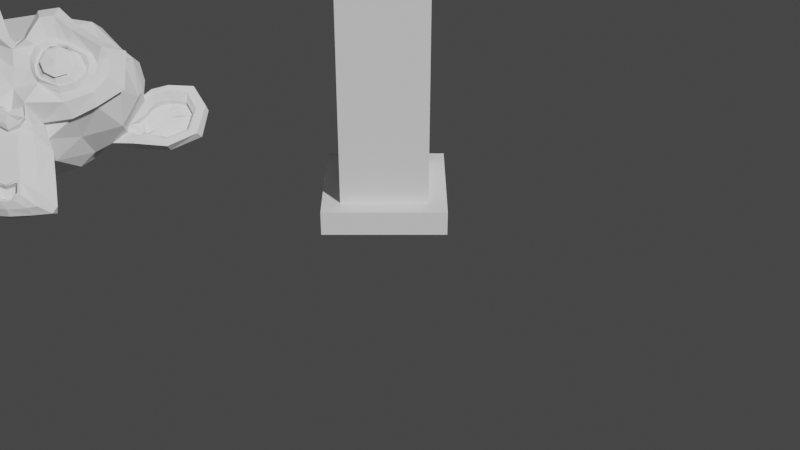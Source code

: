 # Source: AssetsExample_BlenderSize.blend  (saved by Blender 2.91.10; exported with 4.5.12 LTS)
import bpy
from mathutils import Matrix  # noqa: F401  (used for matrix-valued properties, if any)

bpy.ops.wm.read_factory_settings(use_empty=True)
scene = bpy.context.scene
scene.name = 'Scene'

# ---- collections
col_collection = bpy.data.collections.new('Collection'); scene.collection.children.link(col_collection)

# ---- world
world_world = bpy.data.worlds.new('World'); scene.world = world_world
world_world.use_nodes = True; world_world.node_tree.nodes.clear()
_N = world_world.node_tree.nodes; _L = world_world.node_tree.links
n0 = _N.new('ShaderNodeOutputWorld'); n0.name = 'World Output'; n0.location = (300, 300)
n1 = _N.new('ShaderNodeBackground'); n1.name = 'Background'; n1.location = (10, 300)
n1.inputs[0].default_value = (0.05088, 0.05088, 0.05088, 1.0)
_L.new(n1.outputs[0], n0.inputs[0])
n0.is_active_output = True
world_world.color = (0.05088, 0.05088, 0.05088)
world_world.use_sun_shadow = False
world_world.sun_shadow_jitter_overblur = 0.0

# ---- cameras
cam_mycamera = bpy.data.cameras.new('MyCamera')
cam_mycamera.dof.use_dof = True

# ---- meshes
me_cube_001 = bpy.data.meshes.new('Cube.001')
me_cube_001.from_pydata([(-0.385, -0.385, 0.2192), (-0.385, -0.385, 4.166), (-0.385, 0.385, 0.2192), (-0.385, 0.385, 4.166), (0.385, -0.385, 0.2192), (0.385, -0.385, 4.166), (0.385, 0.385, 0.2192), (0.385, 0.385, 4.166), (0.0, 0.385, 0.2192), (0.0, 0.385, 4.166), (0.0, -0.385, 0.2192), (0.0, -0.385, 4.166), (-0.385, 0.0, 0.2192), (-0.385, 0.0, 4.166), (0.385, 0.0, 0.2192), (0.385, 0.0, 4.166), (0.0, 0.0, 4.166), (-0.5476, 0.0, -0.004612), (-0.385, -0.385, 0.3748), (-0.385, -0.385, 0.6117), (-0.385, -0.385, 0.8487), (-0.385, -0.385, 1.086), (-0.385, -0.385, 1.323), (-0.385, -0.385, 1.56), (-0.385, -0.385, 1.797), (-0.385, -0.385, 2.033), (-0.385, -0.385, 2.27), (-0.385, -0.385, 2.507), (-0.385, -0.385, 2.744), (-0.385, -0.385, 2.981), (-0.385, -0.385, 3.218), (-0.385, -0.385, 3.455), (-0.385, -0.385, 3.692), (-0.385, -0.385, 3.929), (-0.385, 0.385, 3.929), (-0.385, 0.385, 3.692), (-0.385, 0.385, 3.455), (-0.385, 0.385, 3.218), (-0.385, 0.385, 2.981), (-0.385, 0.385, 2.744), (-0.385, 0.385, 2.507), (-0.385, 0.385, 2.27), (-0.385, 0.385, 2.033), (-0.385, 0.385, 1.797), (-0.385, 0.385, 1.56), (-0.385, 0.385, 1.323), (-0.385, 0.385, 1.086), (-0.385, 0.385, 0.8487), (-0.385, 0.385, 0.6117), (-0.385, 0.385, 0.3748), (0.385, 0.385, 3.929), (0.385, 0.385, 3.692), (0.385, 0.385, 3.455), (0.385, 0.385, 3.218), (0.385, 0.385, 2.981), (0.385, 0.385, 2.744), (0.385, 0.385, 2.507), (0.385, 0.385, 2.27), (0.385, 0.385, 2.033), (0.385, 0.385, 1.797), (0.385, 0.385, 1.56), (0.385, 0.385, 1.323), (0.385, 0.385, 1.086), (0.385, 0.385, 0.8487), (0.385, 0.385, 0.6117), (0.385, 0.385, 0.3748), (0.385, -0.385, 3.929), (0.385, -0.385, 3.692), (0.385, -0.385, 3.455), (0.385, -0.385, 3.218), (0.385, -0.385, 2.981), (0.385, -0.385, 2.744), (0.385, -0.385, 2.507), (0.385, -0.385, 2.27), (0.385, -0.385, 2.033), (0.385, -0.385, 1.797), (0.385, -0.385, 1.56), (0.385, -0.385, 1.323), (0.385, -0.385, 1.086), (0.385, -0.385, 0.8487), (0.385, -0.385, 0.6117), (0.385, -0.385, 0.3748), (0.0, -0.385, 3.929), (0.0, -0.385, 3.692), (0.0, -0.385, 3.455), (0.0, -0.385, 3.218), (0.0, -0.385, 2.981), (0.0, -0.385, 2.744), (0.0, -0.385, 2.507), (0.0, -0.385, 2.27), (0.0, -0.385, 2.033), (0.0, -0.385, 1.797), (0.0, -0.385, 1.56), (0.0, -0.385, 1.323), (0.0, -0.385, 1.086), (0.0, -0.385, 0.8487), (0.0, -0.385, 0.6117), (0.0, -0.385, 0.3748), (0.0, 0.385, 3.929), (0.0, 0.385, 3.692), (0.0, 0.385, 3.455), (0.0, 0.385, 3.218), (0.0, 0.385, 2.981), (0.0, 0.385, 2.744), (0.0, 0.385, 2.507), (0.0, 0.385, 2.27), (0.0, 0.385, 2.033), (0.0, 0.385, 1.797), (0.0, 0.385, 1.56), (0.0, 0.385, 1.323), (0.0, 0.385, 1.086), (0.0, 0.385, 0.8487), (0.0, 0.385, 0.6117), (0.0, 0.385, 0.3748), (0.385, 0.0, 3.929), (0.385, 0.0, 3.692), (0.385, 0.0, 3.455), (0.385, 0.0, 3.218), (0.385, 0.0, 2.981), (0.385, 0.0, 2.744), (0.385, 0.0, 2.507), (0.385, 0.0, 2.27), (0.385, 0.0, 2.033), (0.385, 0.0, 1.797), (0.385, 0.0, 1.56), (0.385, 0.0, 1.323), (0.385, 0.0, 1.086), (0.385, 0.0, 0.8487), (0.385, 0.0, 0.6117), (0.385, 0.0, 0.3748), (-0.385, 0.0, 3.929), (-0.385, 0.0, 3.692), (-0.385, 0.0, 3.455), (-0.385, 0.0, 3.218), (-0.385, 0.0, 2.981), (-0.385, 0.0, 2.744), (-0.385, 0.0, 2.507), (-0.385, 0.0, 2.27), (-0.385, 0.0, 2.033), (-0.385, 0.0, 1.797), (-0.385, 0.0, 1.56), (-0.385, 0.0, 1.323), (-0.385, 0.0, 1.086), (-0.385, 0.0, 0.8487), (-0.385, 0.0, 0.6117), (-0.385, 0.0, 0.3748), (-0.5476, 0.0, 0.2192), (-0.5476, -0.5476, 0.2192), (0.0, 0.5476, 0.2192), (-0.5476, 0.5476, 0.2192), (0.5476, 0.0, 0.2192), (0.5476, 0.5476, 0.2192), (0.0, -0.5476, 0.2192), (0.5476, -0.5476, 0.2192), (-0.5476, -0.5476, -0.004612), (0.0, 0.5476, -0.004612), (-0.5476, 0.5476, -0.004612), (0.5476, 0.0, -0.004612), (0.5476, 0.5476, -0.004612), (0.0, -0.5476, -0.004612), (0.5476, -0.5476, -0.004612), (0.0, 0.0, -0.004612)], [], [(130, 13, 3, 34), (98, 9, 7, 50), (114, 15, 5, 66), (82, 11, 1, 33), (2, 8, 148, 149), (16, 13, 1, 11), (15, 16, 11, 5), (4, 10, 152, 153), (66, 5, 11, 82), (34, 3, 9, 98), (8, 6, 151, 148), (7, 9, 16, 15), (9, 3, 13, 16), (10, 0, 147, 152), (50, 7, 15, 114), (33, 1, 13, 130), (0, 18, 145, 12), (18, 19, 144, 145), (19, 20, 143, 144), (20, 21, 142, 143), (21, 22, 141, 142), (22, 23, 140, 141), (23, 24, 139, 140), (24, 25, 138, 139), (25, 26, 137, 138), (26, 27, 136, 137), (27, 28, 135, 136), (28, 29, 134, 135), (29, 30, 133, 134), (30, 31, 132, 133), (31, 32, 131, 132), (32, 33, 130, 131), (6, 65, 129, 14), (65, 64, 128, 129), (64, 63, 127, 128), (63, 62, 126, 127), (62, 61, 125, 126), (61, 60, 124, 125), (60, 59, 123, 124), (59, 58, 122, 123), (58, 57, 121, 122), (57, 56, 120, 121), (56, 55, 119, 120), (55, 54, 118, 119), (54, 53, 117, 118), (53, 52, 116, 117), (52, 51, 115, 116), (51, 50, 114, 115), (2, 49, 113, 8), (49, 48, 112, 113), (48, 47, 111, 112), (47, 46, 110, 111), (46, 45, 109, 110), (45, 44, 108, 109), (44, 43, 107, 108), (43, 42, 106, 107), (42, 41, 105, 106), (41, 40, 104, 105), (40, 39, 103, 104), (39, 38, 102, 103), (38, 37, 101, 102), (37, 36, 100, 101), (36, 35, 99, 100), (35, 34, 98, 99), (4, 81, 97, 10), (81, 80, 96, 97), (80, 79, 95, 96), (79, 78, 94, 95), (78, 77, 93, 94), (77, 76, 92, 93), (76, 75, 91, 92), (75, 74, 90, 91), (74, 73, 89, 90), (73, 72, 88, 89), (72, 71, 87, 88), (71, 70, 86, 87), (70, 69, 85, 86), (69, 68, 84, 85), (68, 67, 83, 84), (67, 66, 82, 83), (10, 97, 18, 0), (97, 96, 19, 18), (96, 95, 20, 19), (95, 94, 21, 20), (94, 93, 22, 21), (93, 92, 23, 22), (92, 91, 24, 23), (91, 90, 25, 24), (90, 89, 26, 25), (89, 88, 27, 26), (88, 87, 28, 27), (87, 86, 29, 28), (86, 85, 30, 29), (85, 84, 31, 30), (84, 83, 32, 31), (83, 82, 33, 32), (14, 129, 81, 4), (129, 128, 80, 81), (128, 127, 79, 80), (127, 126, 78, 79), (126, 125, 77, 78), (125, 124, 76, 77), (124, 123, 75, 76), (123, 122, 74, 75), (122, 121, 73, 74), (121, 120, 72, 73), (120, 119, 71, 72), (119, 118, 70, 71), (118, 117, 69, 70), (117, 116, 68, 69), (116, 115, 67, 68), (115, 114, 66, 67), (8, 113, 65, 6), (113, 112, 64, 65), (112, 111, 63, 64), (111, 110, 62, 63), (110, 109, 61, 62), (109, 108, 60, 61), (108, 107, 59, 60), (107, 106, 58, 59), (106, 105, 57, 58), (105, 104, 56, 57), (104, 103, 55, 56), (103, 102, 54, 55), (102, 101, 53, 54), (101, 100, 52, 53), (100, 99, 51, 52), (99, 98, 50, 51), (12, 145, 49, 2), (145, 144, 48, 49), (144, 143, 47, 48), (143, 142, 46, 47), (142, 141, 45, 46), (141, 140, 44, 45), (140, 139, 43, 44), (139, 138, 42, 43), (138, 137, 41, 42), (137, 136, 40, 41), (136, 135, 39, 40), (135, 134, 38, 39), (134, 133, 37, 38), (133, 132, 36, 37), (132, 131, 35, 36), (131, 130, 34, 35), (151, 150, 157, 158), (148, 151, 158, 155), (150, 153, 160, 157), (149, 148, 155, 156), (14, 4, 153, 150), (0, 12, 146, 147), (12, 2, 149, 146), (6, 14, 150, 151), (161, 157, 160, 159), (17, 161, 159, 154), (156, 155, 161, 17), (155, 158, 157, 161), (147, 146, 17, 154), (146, 149, 156, 17), (152, 147, 154, 159), (153, 152, 159, 160)])
_uv = me_cube_001.uv_layers.new(name='UVMap')
_uv.uv.foreach_set('vector', [0.6103, 0.125, 0.625, 0.125, 0.625, 0.25, 0.6103, 0.25, 0.6103, 0.375, 0.625, 0.375, 0.625, 0.5, 0.6103, 0.5, 0.6103, 0.625, 0.625, 0.625, 0.625, 0.75, 0.6103, 0.75, 0.6103, 0.875, 0.625, 0.875, 0.625, 1.0, 0.6103, 1.0, 0.375, 0.25, 0.375, 0.375, 0.375, 0.375, 0.375, 0.25, 0.75, 0.625, 0.875, 0.625, 0.875, 0.75, 0.75, 0.75, 0.625, 0.625, 0.75, 0.625, 0.75, 0.75, 0.625, 0.75, 0.375, 0.75, 0.375, 0.875, 0.375, 0.875, 0.375, 0.75, 0.6103, 0.75, 0.625, 0.75, 0.625, 0.875, 0.6103, 0.875, 0.6103, 0.25, 0.625, 0.25, 0.625, 0.375, 0.6103, 0.375, 0.375, 0.375, 0.375, 0.5, 0.375, 0.5, 0.375, 0.375, 0.625, 0.5, 0.75, 0.5, 0.75, 0.625, 0.625, 0.625, 0.75, 0.5, 0.875, 0.5, 0.875, 0.625, 0.75, 0.625, 0.375, 0.875, 0.375, 1.0, 0.375, 1.0, 0.375, 0.875, 0.6103, 0.5, 0.625, 0.5, 0.625, 0.625, 0.6103, 0.625, 0.6103, 0.0, 0.625, 0.0, 0.625, 0.125, 0.6103, 0.125, 0.375, 0.0, 0.3897, 0.0, 0.3897, 0.125, 0.375, 0.125, 0.3897, 0.0, 0.4044, 0.0, 0.4044, 0.125, 0.3897, 0.125, 0.4044, 0.0, 0.4191, 0.0, 0.4191, 0.125, 0.4044, 0.125, 0.4191, 0.0, 0.4338, 0.0, 0.4338, 0.125, 0.4191, 0.125, 0.4338, 0.0, 0.4485, 0.0, 0.4485, 0.125, 0.4338, 0.125, 0.4485, 0.0, 0.4632, 0.0, 0.4632, 0.125, 0.4485, 0.125, 0.4632, 0.0, 0.4779, 0.0, 0.4779, 0.125, 0.4632, 0.125, 0.4779, 0.0, 0.4926, 0.0, 0.4926, 0.125, 0.4779, 0.125, 0.4926, 0.0, 0.5074, 0.0, 0.5074, 0.125, 0.4926, 0.125, 0.5074, 0.0, 0.5221, 0.0, 0.5221, 0.125, 0.5074, 0.125, 0.5221, 0.0, 0.5368, 0.0, 0.5368, 0.125, 0.5221, 0.125, 0.5368, 0.0, 0.5515, 0.0, 0.5515, 0.125, 0.5368, 0.125, 0.5515, 0.0, 0.5662, 0.0, 0.5662, 0.125, 0.5515, 0.125, 0.5662, 0.0, 0.5809, 0.0, 0.5809, 0.125, 0.5662, 0.125, 0.5809, 0.0, 0.5956, 0.0, 0.5956, 0.125, 0.5809, 0.125, 0.5956, 0.0, 0.6103, 0.0, 0.6103, 0.125, 0.5956, 0.125, 0.375, 0.5, 0.3897, 0.5, 0.3897, 0.625, 0.375, 0.625, 0.3897, 0.5, 0.4044, 0.5, 0.4044, 0.625, 0.3897, 0.625, 0.4044, 0.5, 0.4191, 0.5, 0.4191, 0.625, 0.4044, 0.625, 0.4191, 0.5, 0.4338, 0.5, 0.4338, 0.625, 0.4191, 0.625, 0.4338, 0.5, 0.4485, 0.5, 0.4485, 0.625, 0.4338, 0.625, 0.4485, 0.5, 0.4632, 0.5, 0.4632, 0.625, 0.4485, 0.625, 0.4632, 0.5, 0.4779, 0.5, 0.4779, 0.625, 0.4632, 0.625, 0.4779, 0.5, 0.4926, 0.5, 0.4926, 0.625, 0.4779, 0.625, 0.4926, 0.5, 0.5074, 0.5, 0.5074, 0.625, 0.4926, 0.625, 0.5074, 0.5, 0.5221, 0.5, 0.5221, 0.625, 0.5074, 0.625, 0.5221, 0.5, 0.5368, 0.5, 0.5368, 0.625, 0.5221, 0.625, 0.5368, 0.5, 0.5515, 0.5, 0.5515, 0.625, 0.5368, 0.625, 0.5515, 0.5, 0.5662, 0.5, 0.5662, 0.625, 0.5515, 0.625, 0.5662, 0.5, 0.5809, 0.5, 0.5809, 0.625, 0.5662, 0.625, 0.5809, 0.5, 0.5956, 0.5, 0.5956, 0.625, 0.5809, 0.625, 0.5956, 0.5, 0.6103, 0.5, 0.6103, 0.625, 0.5956, 0.625, 0.375, 0.25, 0.3897, 0.25, 0.3897, 0.375, 0.375, 0.375, 0.3897, 0.25, 0.4044, 0.25, 0.4044, 0.375, 0.3897, 0.375, 0.4044, 0.25, 0.4191, 0.25, 0.4191, 0.375, 0.4044, 0.375, 0.4191, 0.25, 0.4338, 0.25, 0.4338, 0.375, 0.4191, 0.375, 0.4338, 0.25, 0.4485, 0.25, 0.4485, 0.375, 0.4338, 0.375, 0.4485, 0.25, 0.4632, 0.25, 0.4632, 0.375, 0.4485, 0.375, 0.4632, 0.25, 0.4779, 0.25, 0.4779, 0.375, 0.4632, 0.375, 0.4779, 0.25, 0.4926, 0.25, 0.4926, 0.375, 0.4779, 0.375, 0.4926, 0.25, 0.5074, 0.25, 0.5074, 0.375, 0.4926, 0.375, 0.5074, 0.25, 0.5221, 0.25, 0.5221, 0.375, 0.5074, 0.375, 0.5221, 0.25, 0.5368, 0.25, 0.5368, 0.375, 0.5221, 0.375, 0.5368, 0.25, 0.5515, 0.25, 0.5515, 0.375, 0.5368, 0.375, 0.5515, 0.25, 0.5662, 0.25, 0.5662, 0.375, 0.5515, 0.375, 0.5662, 0.25, 0.5809, 0.25, 0.5809, 0.375, 0.5662, 0.375, 0.5809, 0.25, 0.5956, 0.25, 0.5956, 0.375, 0.5809, 0.375, 0.5956, 0.25, 0.6103, 0.25, 0.6103, 0.375, 0.5956, 0.375, 0.375, 0.75, 0.3897, 0.75, 0.3897, 0.875, 0.375, 0.875, 0.3897, 0.75, 0.4044, 0.75, 0.4044, 0.875, 0.3897, 0.875, 0.4044, 0.75, 0.4191, 0.75, 0.4191, 0.875, 0.4044, 0.875, 0.4191, 0.75, 0.4338, 0.75, 0.4338, 0.875, 0.4191, 0.875, 0.4338, 0.75, 0.4485, 0.75, 0.4485, 0.875, 0.4338, 0.875, 0.4485, 0.75, 0.4632, 0.75, 0.4632, 0.875, 0.4485, 0.875, 0.4632, 0.75, 0.4779, 0.75, 0.4779, 0.875, 0.4632, 0.875, 0.4779, 0.75, 0.4926, 0.75, 0.4926, 0.875, 0.4779, 0.875, 0.4926, 0.75, 0.5074, 0.75, 0.5074, 0.875, 0.4926, 0.875, 0.5074, 0.75, 0.5221, 0.75, 0.5221, 0.875, 0.5074, 0.875, 0.5221, 0.75, 0.5368, 0.75, 0.5368, 0.875, 0.5221, 0.875, 0.5368, 0.75, 0.5515, 0.75, 0.5515, 0.875, 0.5368, 0.875, 0.5515, 0.75, 0.5662, 0.75, 0.5662, 0.875, 0.5515, 0.875, 0.5662, 0.75, 0.5809, 0.75, 0.5809, 0.875, 0.5662, 0.875, 0.5809, 0.75, 0.5956, 0.75, 0.5956, 0.875, 0.5809, 0.875, 0.5956, 0.75, 0.6103, 0.75, 0.6103, 0.875, 0.5956, 0.875, 0.375, 0.875, 0.3897, 0.875, 0.3897, 1.0, 0.375, 1.0, 0.3897, 0.875, 0.4044, 0.875, 0.4044, 1.0, 0.3897, 1.0, 0.4044, 0.875, 0.4191, 0.875, 0.4191, 1.0, 0.4044, 1.0, 0.4191, 0.875, 0.4338, 0.875, 0.4338, 1.0, 0.4191, 1.0, 0.4338, 0.875, 0.4485, 0.875, 0.4485, 1.0, 0.4338, 1.0, 0.4485, 0.875, 0.4632, 0.875, 0.4632, 1.0, 0.4485, 1.0, 0.4632, 0.875, 0.4779, 0.875, 0.4779, 1.0, 0.4632, 1.0, 0.4779, 0.875, 0.4926, 0.875, 0.4926, 1.0, 0.4779, 1.0, 0.4926, 0.875, 0.5074, 0.875, 0.5074, 1.0, 0.4926, 1.0, 0.5074, 0.875, 0.5221, 0.875, 0.5221, 1.0, 0.5074, 1.0, 0.5221, 0.875, 0.5368, 0.875, 0.5368, 1.0, 0.5221, 1.0, 0.5368, 0.875, 0.5515, 0.875, 0.5515, 1.0, 0.5368, 1.0, 0.5515, 0.875, 0.5662, 0.875, 0.5662, 1.0, 0.5515, 1.0, 0.5662, 0.875, 0.5809, 0.875, 0.5809, 1.0, 0.5662, 1.0, 0.5809, 0.875, 0.5956, 0.875, 0.5956, 1.0, 0.5809, 1.0, 0.5956, 0.875, 0.6103, 0.875, 0.6103, 1.0, 0.5956, 1.0, 0.375, 0.625, 0.3897, 0.625, 0.3897, 0.75, 0.375, 0.75, 0.3897, 0.625, 0.4044, 0.625, 0.4044, 0.75, 0.3897, 0.75, 0.4044, 0.625, 0.4191, 0.625, 0.4191, 0.75, 0.4044, 0.75, 0.4191, 0.625, 0.4338, 0.625, 0.4338, 0.75, 0.4191, 0.75, 0.4338, 0.625, 0.4485, 0.625, 0.4485, 0.75, 0.4338, 0.75, 0.4485, 0.625, 0.4632, 0.625, 0.4632, 0.75, 0.4485, 0.75, 0.4632, 0.625, 0.4779, 0.625, 0.4779, 0.75, 0.4632, 0.75, 0.4779, 0.625, 0.4926, 0.625, 0.4926, 0.75, 0.4779, 0.75, 0.4926, 0.625, 0.5074, 0.625, 0.5074, 0.75, 0.4926, 0.75, 0.5074, 0.625, 0.5221, 0.625, 0.5221, 0.75, 0.5074, 0.75, 0.5221, 0.625, 0.5368, 0.625, 0.5368, 0.75, 0.5221, 0.75, 0.5368, 0.625, 0.5515, 0.625, 0.5515, 0.75, 0.5368, 0.75, 0.5515, 0.625, 0.5662, 0.625, 0.5662, 0.75, 0.5515, 0.75, 0.5662, 0.625, 0.5809, 0.625, 0.5809, 0.75, 0.5662, 0.75, 0.5809, 0.625, 0.5956, 0.625, 0.5956, 0.75, 0.5809, 0.75, 0.5956, 0.625, 0.6103, 0.625, 0.6103, 0.75, 0.5956, 0.75, 0.375, 0.375, 0.3897, 0.375, 0.3897, 0.5, 0.375, 0.5, 0.3897, 0.375, 0.4044, 0.375, 0.4044, 0.5, 0.3897, 0.5, 0.4044, 0.375, 0.4191, 0.375, 0.4191, 0.5, 0.4044, 0.5, 0.4191, 0.375, 0.4338, 0.375, 0.4338, 0.5, 0.4191, 0.5, 0.4338, 0.375, 0.4485, 0.375, 0.4485, 0.5, 0.4338, 0.5, 0.4485, 0.375, 0.4632, 0.375, 0.4632, 0.5, 0.4485, 0.5, 0.4632, 0.375, 0.4779, 0.375, 0.4779, 0.5, 0.4632, 0.5, 0.4779, 0.375, 0.4926, 0.375, 0.4926, 0.5, 0.4779, 0.5, 0.4926, 0.375, 0.5074, 0.375, 0.5074, 0.5, 0.4926, 0.5, 0.5074, 0.375, 0.5221, 0.375, 0.5221, 0.5, 0.5074, 0.5, 0.5221, 0.375, 0.5368, 0.375, 0.5368, 0.5, 0.5221, 0.5, 0.5368, 0.375, 0.5515, 0.375, 0.5515, 0.5, 0.5368, 0.5, 0.5515, 0.375, 0.5662, 0.375, 0.5662, 0.5, 0.5515, 0.5, 0.5662, 0.375, 0.5809, 0.375, 0.5809, 0.5, 0.5662, 0.5, 0.5809, 0.375, 0.5956, 0.375, 0.5956, 0.5, 0.5809, 0.5, 0.5956, 0.375, 0.6103, 0.375, 0.6103, 0.5, 0.5956, 0.5, 0.375, 0.125, 0.3897, 0.125, 0.3897, 0.25, 0.375, 0.25, 0.3897, 0.125, 0.4044, 0.125, 0.4044, 0.25, 0.3897, 0.25, 0.4044, 0.125, 0.4191, 0.125, 0.4191, 0.25, 0.4044, 0.25, 0.4191, 0.125, 0.4338, 0.125, 0.4338, 0.25, 0.4191, 0.25, 0.4338, 0.125, 0.4485, 0.125, 0.4485, 0.25, 0.4338, 0.25, 0.4485, 0.125, 0.4632, 0.125, 0.4632, 0.25, 0.4485, 0.25, 0.4632, 0.125, 0.4779, 0.125, 0.4779, 0.25, 0.4632, 0.25, 0.4779, 0.125, 0.4926, 0.125, 0.4926, 0.25, 0.4779, 0.25, 0.4926, 0.125, 0.5074, 0.125, 0.5074, 0.25, 0.4926, 0.25, 0.5074, 0.125, 0.5221, 0.125, 0.5221, 0.25, 0.5074, 0.25, 0.5221, 0.125, 0.5368, 0.125, 0.5368, 0.25, 0.5221, 0.25, 0.5368, 0.125, 0.5515, 0.125, 0.5515, 0.25, 0.5368, 0.25, 0.5515, 0.125, 0.5662, 0.125, 0.5662, 0.25, 0.5515, 0.25, 0.5662, 0.125, 0.5809, 0.125, 0.5809, 0.25, 0.5662, 0.25, 0.5809, 0.125, 0.5956, 0.125, 0.5956, 0.25, 0.5809, 0.25, 0.5956, 0.125, 0.6103, 0.125, 0.6103, 0.25, 0.5956, 0.25, 0.375, 0.5, 0.375, 0.625, 0.375, 0.625, 0.375, 0.5, 0.375, 0.375, 0.375, 0.5, 0.375, 0.5, 0.375, 0.375, 0.375, 0.625, 0.375, 0.75, 0.375, 0.75, 0.375, 0.625, 0.375, 0.25, 0.375, 0.375, 0.375, 0.375, 0.375, 0.25, 0.375, 0.625, 0.375, 0.75, 0.375, 0.75, 0.375, 0.625, 0.375, 0.0, 0.375, 0.125, 0.375, 0.125, 0.375, 0.0, 0.375, 0.125, 0.375, 0.25, 0.375, 0.25, 0.375, 0.125, 0.375, 0.5, 0.375, 0.625, 0.375, 0.625, 0.375, 0.5, 0.25, 0.625, 0.375, 0.625, 0.375, 0.75, 0.25, 0.75, 0.125, 0.625, 0.25, 0.625, 0.25, 0.75, 0.125, 0.75, 0.125, 0.5, 0.25, 0.5, 0.25, 0.625, 0.125, 0.625, 0.25, 0.5, 0.375, 0.5, 0.375, 0.625, 0.25, 0.625, 0.375, 0.0, 0.375, 0.125, 0.375, 0.125, 0.375, 0.0, 0.375, 0.125, 0.375, 0.25, 0.375, 0.25, 0.375, 0.125, 0.375, 0.875, 0.375, 1.0, 0.375, 1.0, 0.375, 0.875, 0.375, 0.75, 0.375, 0.875, 0.375, 0.875, 0.375, 0.75])
me_cube_001.use_remesh_fix_poles = True
me_cube_001.use_remesh_preserve_attributes = False
me_cube_001.use_mirror_vertex_groups = False
me_cube_001.update()
me_suzanne = bpy.data.meshes.new('Suzanne')
me_suzanne.from_pydata([(0.4375, -0.4254, 1.457), (-0.4375, -0.4254, 1.457), (0.5, -0.4198, 1.352), (-0.5, -0.4198, 1.352), (0.5469, -0.3701, 1.247), (-0.5469, -0.3701, 1.247), (0.3516, -0.453, 1.22), (-0.3516, -0.453, 1.22), (0.3516, -0.4861, 1.33), (-0.3516, -0.4861, 1.33), (0.3516, -0.4585, 1.446), (-0.3516, -0.4585, 1.446), (0.2734, -0.4475, 1.479), (-0.2734, -0.4475, 1.479), (0.2031, -0.4585, 1.391), (-0.2031, -0.4585, 1.391), (0.1562, -0.4198, 1.297), (-0.1562, -0.4198, 1.297), (0.07812, -0.2928, 1.435), (-0.07812, -0.2928, 1.435), (0.1406, -0.3536, 1.496), (-0.1406, -0.3536, 1.496), (0.2422, -0.3922, 1.535), (-0.2422, -0.3922, 1.535), (0.2734, -0.3315, 1.595), (-0.2734, -0.3315, 1.595), (0.2031, -0.2486, 1.601), (-0.2031, -0.2486, 1.601), (0.1562, -0.1492, 1.568), (-0.1562, -0.1492, 1.568), (0.3516, -0.07182, 1.601), (-0.3516, -0.07182, 1.601), (0.3516, -0.1878, 1.629), (-0.3516, -0.1878, 1.629), (0.3516, -0.2983, 1.607), (-0.3516, -0.2983, 1.607), (0.4375, -0.3094, 1.573), (-0.4375, -0.3094, 1.573), (0.5, -0.2099, 1.562), (-0.5, -0.2099, 1.562), (0.5469, -0.09944, 1.518), (-0.5469, -0.09944, 1.518), (0.625, -0.2265, 1.369), (-0.625, -0.2265, 1.369), (0.5625, -0.3038, 1.446), (-0.5625, -0.3038, 1.446), (0.4687, -0.3646, 1.507), (-0.4687, -0.3646, 1.507), (0.4766, -0.3757, 1.518), (-0.4766, -0.3757, 1.518), (0.4453, -0.3149, 1.59), (-0.4453, -0.3149, 1.59), (0.3516, -0.3038, 1.634), (-0.3516, -0.3038, 1.634), (0.2656, -0.3425, 1.618), (-0.2656, -0.3425, 1.618), (0.2266, -0.4088, 1.551), (-0.2266, -0.4088, 1.551), (0.2656, -0.4696, 1.491), (-0.2656, -0.4696, 1.491), (0.3516, -0.4143, 1.557), (-0.3516, -0.4143, 1.557), (0.3516, -0.4861, 1.452), (-0.3516, -0.4861, 1.452), (0.4453, -0.4419, 1.463), (-0.4453, -0.4419, 1.463), (0.0, -0.221, 1.629), (0.0, -0.3315, 1.629), (0.0, -0.9999, 0.8387), (0.0, -0.7789, 1.126), (0.0, -0.6961, 1.231), (0.0, -1.055, 0.7613), (0.0, -0.1381, 1.513), (0.0, 0.0, 1.607), (0.0, 1.022, 1.049), (0.0, 0.9999, 0.5956), (0.0, 0.6353, 0.2641), (0.0, -0.0221, 0.2807), (0.2031, -0.5303, 1.065), (-0.2031, -0.5303, 1.065), (0.3125, -0.7126, 0.8939), (-0.3125, -0.7126, 0.8939), (0.3516, -0.8949, 0.7116), (-0.3516, -0.8949, 0.7116), (0.3672, -1.005, 0.5459), (-0.3672, -1.005, 0.5459), (0.3281, -1.039, 0.5017), (-0.3281, -1.039, 0.5017), (0.1797, -1.077, 0.5072), (-0.1797, -1.077, 0.5072), (0.0, -1.105, 0.5127), (0.4375, -0.4751, 1.076), (-0.4375, -0.4751, 1.076), (0.6328, -0.4088, 1.154), (-0.6328, -0.4088, 1.154), (0.8281, -0.2099, 1.22), (-0.8281, -0.2099, 1.22), (0.8594, -0.116, 1.524), (-0.8594, -0.116, 1.524), (0.7109, -0.09944, 1.584), (-0.7109, -0.09944, 1.584), (0.4922, -0.06077, 1.712), (-0.4922, -0.06077, 1.712), (0.3203, 0.01657, 1.855), (-0.3203, 0.01657, 1.855), (0.1562, -0.02762, 1.844), (-0.1562, -0.02762, 1.844), (0.0625, -0.1823, 1.678), (-0.0625, -0.1823, 1.678), (0.1641, -0.2541, 1.64), (-0.1641, -0.2541, 1.64), (0.125, -0.3259, 1.557), (-0.125, -0.3259, 1.557), (0.2031, -0.4585, 1.391), (-0.2031, -0.4585, 1.391), (0.375, -0.4861, 1.308), (-0.375, -0.4861, 1.308), (0.4922, -0.4309, 1.319), (-0.4922, -0.4309, 1.319), (0.625, -0.3259, 1.391), (-0.625, -0.3259, 1.391), (0.6406, -0.2486, 1.468), (-0.6406, -0.2486, 1.468), (0.6016, -0.2044, 1.535), (-0.6016, -0.2044, 1.535), (0.4297, -0.1989, 1.618), (-0.4297, -0.1989, 1.618), (0.25, -0.2044, 1.667), (-0.25, -0.2044, 1.667), (0.0, -1.061, 0.7779), (0.1094, -1.028, 0.811), (-0.1094, -1.028, 0.811), (0.1172, -1.094, 0.7116), (-0.1172, -1.094, 0.7116), (0.0625, -1.116, 0.6674), (-0.0625, -1.116, 0.6674), (0.0, -1.116, 0.6564), (0.0, -0.6684, 1.192), (0.0, -0.6242, 1.225), (0.1016, -0.6298, 1.22), (-0.1016, -0.6298, 1.22), (0.125, -0.6905, 1.17), (-0.125, -0.6905, 1.17), (0.08594, -0.7292, 1.12), (-0.08594, -0.7292, 1.12), (0.3984, -0.5082, 1.242), (-0.3984, -0.5082, 1.242), (0.6172, -0.4033, 1.281), (-0.6172, -0.4033, 1.281), (0.7266, -0.2817, 1.369), (-0.7266, -0.2817, 1.369), (0.7422, -0.1989, 1.529), (-0.7422, -0.1989, 1.529), (0.6875, -0.221, 1.607), (-0.6875, -0.221, 1.607), (0.4375, -0.1768, 1.75), (-0.4375, -0.1768, 1.75), (0.3125, -0.1381, 1.844), (-0.3125, -0.1381, 1.844), (0.2031, -0.1657, 1.839), (-0.2031, -0.1657, 1.839), (0.1016, -0.2928, 1.7), (-0.1016, -0.2928, 1.7), (0.125, -0.6463, 1.303), (-0.125, -0.6463, 1.303), (0.2109, -0.8176, 0.9878), (-0.2109, -0.8176, 0.9878), (0.25, -0.9833, 0.789), (-0.25, -0.9833, 0.789), (0.2656, -1.05, 0.6895), (-0.2656, -1.05, 0.6895), (0.2344, -1.094, 0.6011), (-0.2344, -1.094, 0.6011), (0.1641, -1.105, 0.5901), (-0.1641, -1.105, 0.5901), (0.0, -1.121, 0.5846), (0.0, -0.4806, 1.347), (0.0, -0.3922, 1.491), (0.3281, -0.1878, 1.662), (-0.3281, -0.1878, 1.662), (0.1641, -0.4309, 1.43), (-0.1641, -0.4309, 1.43), (0.1328, -0.3867, 1.485), (-0.1328, -0.3867, 1.485), (0.1172, -1.005, 0.8331), (-0.1172, -1.005, 0.8331), (0.07812, -0.8452, 1.015), (-0.07812, -0.8452, 1.015), (0.0, -0.8452, 1.015), (0.0, -0.7568, 1.093), (0.09375, -0.7458, 1.159), (-0.09375, -0.7458, 1.159), (0.1328, -0.7237, 1.203), (-0.1328, -0.7237, 1.203), (0.1094, -0.6463, 1.259), (-0.1094, -0.6463, 1.259), (0.03906, -0.6408, 1.264), (-0.03906, -0.6408, 1.264), (0.0, -0.7292, 1.242), (0.04688, -0.6795, 1.27), (-0.04688, -0.6795, 1.27), (0.09375, -0.685, 1.264), (-0.09375, -0.685, 1.264), (0.1094, -0.7458, 1.225), (-0.1094, -0.7458, 1.225), (0.07812, -0.7458, 1.192), (-0.07812, -0.7458, 1.192), (0.0, -0.7734, 1.165), (0.2578, -0.6132, 0.9713), (-0.2578, -0.6132, 0.9713), (0.1641, -0.674, 1.131), (-0.1641, -0.674, 1.131), (0.1797, -0.7237, 1.082), (-0.1797, -0.7237, 1.082), (0.2344, -0.569, 1.015), (-0.2344, -0.569, 1.015), (0.0, -1.105, 0.6674), (0.04688, -1.099, 0.6729), (-0.04688, -1.099, 0.6729), (0.09375, -1.083, 0.7227), (-0.09375, -1.083, 0.7227), (0.09375, -1.039, 0.789), (-0.09375, -1.039, 0.789), (0.0, -1.016, 0.7116), (0.09375, -0.9999, 0.7392), (-0.09375, -0.9999, 0.7392), (0.09375, -1.028, 0.6785), (-0.09375, -1.028, 0.6785), (0.04688, -1.05, 0.6453), (-0.04688, -1.05, 0.6453), (0.0, -1.055, 0.6398), (0.1719, -0.3977, 1.507), (-0.1719, -0.3977, 1.507), (0.1875, -0.4364, 1.457), (-0.1875, -0.4364, 1.457), (0.3359, -0.232, 1.64), (-0.3359, -0.232, 1.64), (0.2734, -0.2486, 1.645), (-0.2734, -0.2486, 1.645), (0.4219, -0.2652, 1.629), (-0.4219, -0.2652, 1.629), (0.5625, -0.2431, 1.54), (-0.5625, -0.2431, 1.54), (0.5859, -0.2817, 1.491), (-0.5859, -0.2817, 1.491), (0.5781, -0.3425, 1.419), (-0.5781, -0.3425, 1.419), (0.4766, -0.4364, 1.38), (-0.4766, -0.4364, 1.38), (0.375, -0.4806, 1.369), (-0.375, -0.4806, 1.369), (0.2266, -0.4751, 1.43), (-0.2266, -0.4751, 1.43), (0.1797, -0.3425, 1.562), (-0.1797, -0.3425, 1.562), (0.2109, -0.2873, 1.618), (-0.2109, -0.2873, 1.618), (0.2344, -0.2817, 1.59), (-0.2344, -0.2817, 1.59), (0.1953, -0.3259, 1.546), (-0.1953, -0.3259, 1.546), (0.2422, -0.4475, 1.424), (-0.2422, -0.4475, 1.424), (0.375, -0.453, 1.375), (-0.375, -0.453, 1.375), (0.4609, -0.4143, 1.38), (-0.4609, -0.4143, 1.38), (0.5469, -0.3259, 1.424), (-0.5469, -0.3259, 1.424), (0.5547, -0.2762, 1.474), (-0.5547, -0.2762, 1.474), (0.5312, -0.2431, 1.518), (-0.5312, -0.2431, 1.518), (0.4141, -0.2541, 1.607), (-0.4141, -0.2541, 1.607), (0.2812, -0.2596, 1.623), (-0.2812, -0.2596, 1.623), (0.3359, -0.2431, 1.618), (-0.3359, -0.2431, 1.618), (0.2031, -0.4088, 1.452), (-0.2031, -0.4088, 1.452), (0.1953, -0.3701, 1.491), (-0.1953, -0.3701, 1.491), (0.1094, -0.105, 1.557), (-0.1094, -0.105, 1.557), (0.1953, 0.03315, 1.706), (-0.1953, 0.03315, 1.706), (0.3359, 0.06629, 1.706), (-0.3359, 0.06629, 1.706), (0.4844, 0.0, 1.584), (-0.4844, 0.0, 1.584), (0.6797, -0.02762, 1.468), (-0.6797, -0.02762, 1.468), (0.7969, -0.03867, 1.413), (-0.7969, -0.03867, 1.413), (0.7734, -0.1492, 1.181), (-0.7734, -0.1492, 1.181), (0.6016, -0.2928, 1.093), (-0.6016, -0.2928, 1.093), (0.4375, -0.3977, 1.065), (-0.4375, -0.3977, 1.065), (0.0, 0.4309, 1.64), (0.0, 0.7513, 1.441), (0.0, 0.337, 0.1868), (0.0, -0.4585, 0.6066), (0.0, -1.016, 0.4354), (0.0, -0.8121, 0.4741), (0.0, -0.6298, 0.6232), (0.0, -0.5414, 0.6564), (0.8516, 0.1271, 1.004), (-0.8516, 0.1271, 1.004), (0.8594, 0.2596, 0.9933), (-0.8594, 0.2596, 0.9933), (0.7734, 0.4972, 0.6785), (-0.7734, 0.4972, 0.6785), (0.4609, 0.8065, 0.6122), (-0.4609, 0.8065, 0.6122), (0.7344, -0.08286, 0.8166), (-0.7344, -0.08286, 0.8166), (0.5937, 0.02762, 0.5956), (-0.5937, 0.02762, 0.5956), (0.6406, 0.2983, 0.4906), (-0.6406, 0.2983, 0.4906), (0.3359, 0.5082, 0.3691), (-0.3359, 0.5082, 0.3691), (0.2344, -0.5359, 0.8387), (-0.2344, -0.5359, 0.8387), (0.1797, -0.4751, 0.6895), (-0.1797, -0.4751, 0.6895), (0.2891, -0.7734, 0.568), (-0.2891, -0.7734, 0.568), (0.25, -0.6298, 0.7227), (-0.25, -0.6298, 0.7227), (0.3281, -0.9281, 0.4354), (-0.3281, -0.9281, 0.4354), (0.1406, -0.7955, 0.5238), (-0.1406, -0.7955, 0.5238), (0.125, -0.6353, 0.6729), (-0.125, -0.6353, 0.6729), (0.1641, -0.9778, 0.4409), (-0.1641, -0.9778, 0.4409), (0.2187, -0.5027, 0.905), (-0.2187, -0.5027, 0.905), (0.2109, -0.4917, 0.9713), (-0.2109, -0.4917, 0.9713), (0.2031, -0.4751, 1.032), (-0.2031, -0.4751, 1.032), (0.2109, -0.3922, 0.6398), (-0.2109, -0.3922, 0.6398), (0.2969, -0.03315, 0.3912), (-0.2969, -0.03315, 0.3912), (0.3437, 0.2762, 0.3139), (-0.3437, 0.2762, 0.3139), (0.4531, 0.8839, 1.143), (-0.4531, 0.8839, 1.143), (0.4531, 0.7071, 1.408), (-0.4531, 0.7071, 1.408), (0.4531, 0.4364, 1.568), (-0.4531, 0.4364, 1.568), (0.4609, 0.06629, 1.474), (-0.4609, 0.06629, 1.474), (0.7266, 0.04972, 1.325), (-0.7266, 0.04972, 1.325), (0.6328, 0.1215, 1.319), (-0.6328, 0.1215, 1.319), (0.6406, 0.4585, 1.336), (-0.6406, 0.4585, 1.336), (0.7969, 0.3094, 1.286), (-0.7969, 0.3094, 1.286), (0.7969, 0.5193, 1.154), (-0.7969, 0.5193, 1.154), (0.6406, 0.6684, 1.192), (-0.6406, 0.6684, 1.192), (0.6406, 0.7955, 0.9657), (-0.6406, 0.7955, 0.9657), (0.7969, 0.6353, 0.9271), (-0.7969, 0.6353, 0.9271), (0.6172, 0.6463, 0.6177), (-0.6172, 0.6463, 0.6177), (0.4844, 0.4033, 0.4299), (-0.4844, 0.4033, 0.4299), (0.8203, 0.3757, 0.8884), (-0.8203, 0.3757, 0.8884), (0.4062, -0.2265, 0.7834), (-0.4062, -0.2265, 0.7834), (0.4297, 0.01105, 0.5127), (-0.4297, 0.01105, 0.5127), (0.8906, 0.453, 0.9215), (-0.8906, 0.453, 0.9215), (0.7734, -0.01105, 0.6122), (-0.7734, -0.01105, 0.6122), (1.039, 0.1602, 0.4962), (-1.039, 0.1602, 0.4962), (1.281, 0.3425, 0.5348), (-1.281, 0.3425, 0.5348), (1.352, 0.5248, 0.7282), (-1.352, 0.5248, 0.7282), (1.234, 0.6574, 0.8608), (-1.234, 0.6574, 0.8608), (1.023, 0.558, 0.916), (-1.023, 0.558, 0.916), (1.016, 0.4972, 0.8884), (-1.016, 0.4972, 0.8884), (1.187, 0.5856, 0.8331), (-1.187, 0.5856, 0.8331), (1.266, 0.4917, 0.7171), (-1.266, 0.4917, 0.7171), (1.211, 0.3425, 0.568), (-1.211, 0.3425, 0.568), (1.031, 0.1878, 0.5569), (-1.031, 0.1878, 0.5569), (0.8281, 0.04419, 0.6564), (-0.8281, 0.04419, 0.6564), (0.9219, 0.4088, 0.8994), (-0.9219, 0.4088, 0.8994), (0.9453, 0.4198, 0.811), (-0.9453, 0.4198, 0.811), (0.8828, 0.1326, 0.6343), (-0.8828, 0.1326, 0.6343), (1.039, 0.2596, 0.5404), (-1.039, 0.2596, 0.5404), (1.187, 0.3812, 0.5514), (-1.187, 0.3812, 0.5514), (1.234, 0.4917, 0.6619), (-1.234, 0.4917, 0.6619), (1.172, 0.5635, 0.7448), (-1.172, 0.5635, 0.7448), (1.023, 0.4972, 0.789), (-1.023, 0.4972, 0.789), (0.8437, 0.3536, 0.8552), (-0.8437, 0.3536, 0.8552), (0.8359, 0.3149, 0.7282), (-0.8359, 0.3149, 0.7282), (0.7578, 0.2596, 0.6729), (-0.7578, 0.2596, 0.6729), (0.8203, 0.2541, 0.6674), (-0.8203, 0.2541, 0.6674), (0.8437, 0.2044, 0.6177), (-0.8437, 0.2044, 0.6177), (0.8125, 0.1823, 0.5956), (-0.8125, 0.1823, 0.5956), (0.7266, 0.04972, 0.7503), (-0.7266, 0.04972, 0.7503), (0.7187, 0.105, 0.6619), (-0.7187, 0.105, 0.6619), (0.7187, 0.1602, 0.695), (-0.7187, 0.1602, 0.695), (0.7969, 0.2928, 0.7945), (-0.7969, 0.2928, 0.7945), (0.8906, 0.3591, 0.7834), (-0.8906, 0.3591, 0.7834), (0.8906, 0.3922, 0.7392), (-0.8906, 0.3922, 0.7392), (0.8125, 0.2154, 0.5625), (-0.8125, 0.2154, 0.5625), (0.8516, 0.2375, 0.5846), (-0.8516, 0.2375, 0.5846), (0.8281, 0.2817, 0.6287), (-0.8281, 0.2817, 0.6287), (0.7656, 0.2928, 0.6398), (-0.7656, 0.2928, 0.6398), (0.8437, 0.348, 0.695), (-0.8437, 0.348, 0.695), (1.039, 0.5248, 0.7392), (-1.039, 0.5248, 0.7392), (1.187, 0.5856, 0.7006), (-1.187, 0.5856, 0.7006), (1.258, 0.5193, 0.6232), (-1.258, 0.5193, 0.6232), (1.211, 0.4033, 0.5183), (-1.211, 0.4033, 0.5183), (1.047, 0.2983, 0.5017), (-1.047, 0.2983, 0.5017), (0.8828, 0.1768, 0.6011), (-0.8828, 0.1768, 0.6011), (0.9531, 0.4475, 0.7613), (-0.9531, 0.4475, 0.7613), (0.8906, 0.3094, 0.6453), (-0.8906, 0.3094, 0.6453), (0.9375, 0.2817, 0.6066), (-0.9375, 0.2817, 0.6066), (1.0, 0.348, 0.6287), (-1.0, 0.348, 0.6287), (0.9609, 0.3701, 0.6729), (-0.9609, 0.3701, 0.6729), (1.016, 0.4309, 0.7006), (-1.016, 0.4309, 0.7006), (1.055, 0.4033, 0.6619), (-1.055, 0.4033, 0.6619), (1.109, 0.4254, 0.6729), (-1.109, 0.4254, 0.6729), (1.086, 0.4696, 0.7171), (-1.086, 0.4696, 0.7171), (1.023, 0.6519, 0.7669), (-1.023, 0.6519, 0.7669), (1.25, 0.7182, 0.7448), (-1.25, 0.7182, 0.7448), (1.367, 0.5635, 0.6564), (-1.367, 0.5635, 0.6564), (1.312, 0.4143, 0.463), (-1.312, 0.4143, 0.463), (1.039, 0.2873, 0.3912), (-1.039, 0.2873, 0.3912), (0.7891, 0.1436, 0.4796), (-0.7891, 0.1436, 0.4796), (0.8594, 0.5414, 0.8), (-0.8594, 0.5414, 0.8)], [], [(46, 0, 2, 44), (3, 1, 47, 45), (44, 2, 4, 42), (5, 3, 45, 43), (2, 8, 6, 4), (7, 9, 3, 5), (0, 10, 8, 2), (9, 11, 1, 3), (10, 12, 14, 8), (15, 13, 11, 9), (8, 14, 16, 6), (17, 15, 9, 7), (14, 20, 18, 16), (19, 21, 15, 17), (12, 22, 20, 14), (21, 23, 13, 15), (22, 24, 26, 20), (27, 25, 23, 21), (20, 26, 28, 18), (29, 27, 21, 19), (26, 32, 30, 28), (31, 33, 27, 29), (24, 34, 32, 26), (33, 35, 25, 27), (34, 36, 38, 32), (39, 37, 35, 33), (32, 38, 40, 30), (41, 39, 33, 31), (38, 44, 42, 40), (43, 45, 39, 41), (36, 46, 44, 38), (45, 47, 37, 39), (46, 36, 50, 48), (51, 37, 47, 49), (36, 34, 52, 50), (53, 35, 37, 51), (34, 24, 54, 52), (55, 25, 35, 53), (24, 22, 56, 54), (57, 23, 25, 55), (22, 12, 58, 56), (59, 13, 23, 57), (12, 10, 62, 58), (63, 11, 13, 59), (10, 0, 64, 62), (65, 1, 11, 63), (0, 46, 48, 64), (49, 47, 1, 65), (60, 64, 48), (49, 65, 61), (62, 64, 60), (61, 65, 63), (60, 58, 62), (63, 59, 61), (60, 56, 58), (59, 57, 61), (60, 54, 56), (57, 55, 61), (60, 52, 54), (55, 53, 61), (60, 50, 52), (53, 51, 61), (60, 48, 50), (51, 49, 61), (88, 173, 175, 90), (175, 174, 89, 90), (86, 171, 173, 88), (174, 172, 87, 89), (84, 169, 171, 86), (172, 170, 85, 87), (82, 167, 169, 84), (170, 168, 83, 85), (80, 165, 167, 82), (168, 166, 81, 83), (78, 91, 145, 163), (146, 92, 79, 164), (91, 93, 147, 145), (148, 94, 92, 146), (93, 95, 149, 147), (150, 96, 94, 148), (95, 97, 151, 149), (152, 98, 96, 150), (97, 99, 153, 151), (154, 100, 98, 152), (99, 101, 155, 153), (156, 102, 100, 154), (101, 103, 157, 155), (158, 104, 102, 156), (103, 105, 159, 157), (160, 106, 104, 158), (105, 107, 161, 159), (162, 108, 106, 160), (107, 66, 67, 161), (67, 66, 108, 162), (109, 127, 159, 161), (160, 128, 110, 162), (127, 178, 157, 159), (158, 179, 128, 160), (125, 155, 157, 178), (158, 156, 126, 179), (123, 153, 155, 125), (156, 154, 124, 126), (121, 151, 153, 123), (154, 152, 122, 124), (119, 149, 151, 121), (152, 150, 120, 122), (117, 147, 149, 119), (150, 148, 118, 120), (115, 145, 147, 117), (148, 146, 116, 118), (113, 163, 145, 115), (146, 164, 114, 116), (113, 180, 176, 163), (176, 181, 114, 164), (109, 161, 67, 111), (67, 162, 110, 112), (111, 67, 177, 182), (177, 67, 112, 183), (176, 180, 182, 177), (183, 181, 176, 177), (134, 136, 175, 173), (175, 136, 135, 174), (132, 134, 173, 171), (174, 135, 133, 172), (130, 132, 171, 169), (172, 133, 131, 170), (165, 186, 184, 167), (185, 187, 166, 168), (130, 169, 167, 184), (168, 170, 131, 185), (143, 189, 188, 186), (188, 189, 144, 187), (184, 186, 188, 68), (188, 187, 185, 68), (129, 130, 184, 68), (185, 131, 129, 68), (141, 192, 190, 143), (191, 193, 142, 144), (139, 194, 192, 141), (193, 195, 140, 142), (138, 196, 194, 139), (195, 197, 138, 140), (137, 70, 196, 138), (197, 70, 137, 138), (189, 143, 190, 69), (191, 144, 189, 69), (69, 190, 205, 207), (206, 191, 69, 207), (70, 198, 199, 196), (200, 198, 70, 197), (196, 199, 201, 194), (202, 200, 197, 195), (194, 201, 203, 192), (204, 202, 195, 193), (192, 203, 205, 190), (206, 204, 193, 191), (198, 203, 201, 199), (202, 204, 198, 200), (198, 207, 205, 203), (206, 207, 198, 204), (138, 139, 163, 176), (164, 140, 138, 176), (139, 141, 210, 163), (211, 142, 140, 164), (141, 143, 212, 210), (213, 144, 142, 211), (143, 186, 165, 212), (166, 187, 144, 213), (80, 208, 212, 165), (213, 209, 81, 166), (208, 214, 210, 212), (211, 215, 209, 213), (78, 163, 210, 214), (211, 164, 79, 215), (130, 129, 71, 221), (71, 129, 131, 222), (132, 130, 221, 219), (222, 131, 133, 220), (134, 132, 219, 217), (220, 133, 135, 218), (136, 134, 217, 216), (218, 135, 136, 216), (216, 217, 228, 230), (229, 218, 216, 230), (217, 219, 226, 228), (227, 220, 218, 229), (219, 221, 224, 226), (225, 222, 220, 227), (221, 71, 223, 224), (223, 71, 222, 225), (223, 230, 228, 224), (229, 230, 223, 225), (224, 228, 226), (227, 229, 225), (182, 180, 233, 231), (234, 181, 183, 232), (111, 182, 231, 253), (232, 183, 112, 254), (109, 111, 253, 255), (254, 112, 110, 256), (180, 113, 251, 233), (252, 114, 181, 234), (113, 115, 249, 251), (250, 116, 114, 252), (115, 117, 247, 249), (248, 118, 116, 250), (117, 119, 245, 247), (246, 120, 118, 248), (119, 121, 243, 245), (244, 122, 120, 246), (121, 123, 241, 243), (242, 124, 122, 244), (123, 125, 239, 241), (240, 126, 124, 242), (125, 178, 235, 239), (236, 179, 126, 240), (178, 127, 237, 235), (238, 128, 179, 236), (127, 109, 255, 237), (256, 110, 128, 238), (237, 255, 257, 275), (258, 256, 238, 276), (235, 237, 275, 277), (276, 238, 236, 278), (239, 235, 277, 273), (278, 236, 240, 274), (241, 239, 273, 271), (274, 240, 242, 272), (243, 241, 271, 269), (272, 242, 244, 270), (245, 243, 269, 267), (270, 244, 246, 268), (247, 245, 267, 265), (268, 246, 248, 266), (249, 247, 265, 263), (266, 248, 250, 264), (251, 249, 263, 261), (264, 250, 252, 262), (233, 251, 261, 279), (262, 252, 234, 280), (255, 253, 259, 257), (260, 254, 256, 258), (253, 231, 281, 259), (282, 232, 254, 260), (231, 233, 279, 281), (280, 234, 232, 282), (66, 107, 283, 72), (284, 108, 66, 72), (107, 105, 285, 283), (286, 106, 108, 284), (105, 103, 287, 285), (288, 104, 106, 286), (103, 101, 289, 287), (290, 102, 104, 288), (101, 99, 291, 289), (292, 100, 102, 290), (99, 97, 293, 291), (294, 98, 100, 292), (97, 95, 295, 293), (296, 96, 98, 294), (95, 93, 297, 295), (298, 94, 96, 296), (93, 91, 299, 297), (300, 92, 94, 298), (307, 308, 327, 337), (328, 308, 307, 338), (306, 307, 337, 335), (338, 307, 306, 336), (305, 306, 335, 339), (336, 306, 305, 340), (88, 90, 305, 339), (305, 90, 89, 340), (86, 88, 339, 333), (340, 89, 87, 334), (84, 86, 333, 329), (334, 87, 85, 330), (82, 84, 329, 331), (330, 85, 83, 332), (329, 335, 337, 331), (338, 336, 330, 332), (329, 333, 339, 335), (340, 334, 330, 336), (325, 331, 337, 327), (338, 332, 326, 328), (80, 82, 331, 325), (332, 83, 81, 326), (208, 341, 343, 214), (344, 342, 209, 215), (80, 325, 341, 208), (342, 326, 81, 209), (78, 214, 343, 345), (344, 215, 79, 346), (78, 345, 299, 91), (300, 346, 79, 92), (76, 323, 351, 303), (352, 324, 76, 303), (303, 351, 349, 77), (350, 352, 303, 77), (77, 349, 347, 304), (348, 350, 77, 304), (304, 347, 327, 308), (328, 348, 304, 308), (325, 327, 347, 341), (348, 328, 326, 342), (295, 297, 317, 309), (318, 298, 296, 310), (75, 315, 323, 76), (324, 316, 75, 76), (301, 357, 355, 302), (356, 358, 301, 302), (302, 355, 353, 74), (354, 356, 302, 74), (74, 353, 315, 75), (316, 354, 74, 75), (291, 293, 361, 363), (362, 294, 292, 364), (363, 361, 367, 365), (368, 362, 364, 366), (365, 367, 369, 371), (370, 368, 366, 372), (371, 369, 375, 373), (376, 370, 372, 374), (313, 377, 373, 375), (374, 378, 314, 376), (315, 353, 373, 377), (374, 354, 316, 378), (353, 355, 371, 373), (372, 356, 354, 374), (355, 357, 365, 371), (366, 358, 356, 372), (357, 359, 363, 365), (364, 360, 358, 366), (289, 291, 363, 359), (364, 292, 290, 360), (73, 359, 357, 301), (358, 360, 73, 301), (283, 285, 287, 289), (288, 286, 284, 290), (283, 289, 359, 73), (360, 290, 284, 73), (72, 283, 73), (73, 284, 72), (293, 295, 309, 361), (310, 296, 294, 362), (309, 311, 367, 361), (368, 312, 310, 362), (311, 381, 369, 367), (370, 382, 312, 368), (313, 375, 369, 381), (370, 376, 314, 382), (347, 349, 385, 383), (386, 350, 348, 384), (317, 383, 385, 319), (386, 384, 318, 320), (297, 299, 383, 317), (384, 300, 298, 318), (299, 343, 341, 383), (342, 344, 300, 384), (341, 347, 383), (384, 348, 342), (299, 345, 343), (344, 346, 300), (313, 321, 379, 377), (380, 322, 314, 378), (315, 377, 379, 323), (380, 378, 316, 324), (319, 385, 379, 321), (380, 386, 320, 322), (349, 351, 379, 385), (380, 352, 350, 386), (323, 379, 351), (352, 380, 324), (399, 387, 413, 401), (414, 388, 400, 402), (399, 401, 403, 397), (404, 402, 400, 398), (397, 403, 405, 395), (406, 404, 398, 396), (395, 405, 407, 393), (408, 406, 396, 394), (393, 407, 409, 391), (410, 408, 394, 392), (391, 409, 411, 389), (412, 410, 392, 390), (409, 419, 417, 411), (418, 420, 410, 412), (407, 421, 419, 409), (420, 422, 408, 410), (405, 423, 421, 407), (422, 424, 406, 408), (403, 425, 423, 405), (424, 426, 404, 406), (401, 427, 425, 403), (426, 428, 402, 404), (401, 413, 415, 427), (416, 414, 402, 428), (317, 319, 443, 441), (444, 320, 318, 442), (319, 389, 411, 443), (412, 390, 320, 444), (309, 317, 441, 311), (442, 318, 310, 312), (381, 429, 413, 387), (414, 430, 382, 388), (411, 417, 439, 443), (440, 418, 412, 444), (437, 445, 443, 439), (444, 446, 438, 440), (433, 445, 437, 435), (438, 446, 434, 436), (431, 447, 445, 433), (446, 448, 432, 434), (429, 447, 431, 449), (432, 448, 430, 450), (413, 429, 449, 415), (450, 430, 414, 416), (311, 447, 429, 381), (430, 448, 312, 382), (311, 441, 445, 447), (446, 442, 312, 448), (441, 443, 445), (446, 444, 442), (415, 449, 451, 475), (452, 450, 416, 476), (449, 431, 461, 451), (462, 432, 450, 452), (431, 433, 459, 461), (460, 434, 432, 462), (433, 435, 457, 459), (458, 436, 434, 460), (435, 437, 455, 457), (456, 438, 436, 458), (437, 439, 453, 455), (454, 440, 438, 456), (439, 417, 473, 453), (474, 418, 440, 454), (427, 415, 475, 463), (476, 416, 428, 464), (425, 427, 463, 465), (464, 428, 426, 466), (423, 425, 465, 467), (466, 426, 424, 468), (421, 423, 467, 469), (468, 424, 422, 470), (419, 421, 469, 471), (470, 422, 420, 472), (417, 419, 471, 473), (472, 420, 418, 474), (457, 455, 479, 477), (480, 456, 458, 478), (477, 479, 481, 483), (482, 480, 478, 484), (483, 481, 487, 485), (488, 482, 484, 486), (485, 487, 489, 491), (490, 488, 486, 492), (463, 475, 485, 491), (486, 476, 464, 492), (451, 483, 485, 475), (486, 484, 452, 476), (451, 461, 477, 483), (478, 462, 452, 484), (457, 477, 461, 459), (462, 478, 458, 460), (453, 473, 479, 455), (480, 474, 454, 456), (471, 481, 479, 473), (480, 482, 472, 474), (469, 487, 481, 471), (482, 488, 470, 472), (467, 489, 487, 469), (488, 490, 468, 470), (465, 491, 489, 467), (490, 492, 466, 468), (463, 491, 465), (466, 492, 464), (391, 389, 503, 501), (504, 390, 392, 502), (393, 391, 501, 499), (502, 392, 394, 500), (395, 393, 499, 497), (500, 394, 396, 498), (397, 395, 497, 495), (498, 396, 398, 496), (399, 397, 495, 493), (496, 398, 400, 494), (387, 399, 493, 505), (494, 400, 388, 506), (493, 501, 503, 505), (504, 502, 494, 506), (493, 495, 499, 501), (500, 496, 494, 502), (495, 497, 499), (500, 498, 496), (313, 381, 387, 505), (388, 382, 314, 506), (313, 505, 503, 321), (504, 506, 314, 322), (319, 321, 503, 389), (504, 322, 320, 390)])
_uv = me_suzanne.uv_layers.new(name='UVMap')
_uv.uv.foreach_set('vector', [0.891, 0.5901, 0.8706, 0.5896, 0.8601, 0.5601, 0.9046, 0.5594, 0.8562, 0.8505, 0.8681, 0.8215, 0.8884, 0.822, 0.9006, 0.8532, 0.9046, 0.5594, 0.8601, 0.5601, 0.853, 0.5216, 0.9202, 0.5245, 0.8475, 0.8887, 0.8562, 0.8505, 0.9006, 0.8532, 0.9147, 0.8887, 0.8601, 0.5601, 0.8289, 0.5908, 0.7985, 0.5695, 0.853, 0.5216, 0.7951, 0.8384, 0.8264, 0.8185, 0.8562, 0.8505, 0.8475, 0.8887, 0.8706, 0.5896, 0.8544, 0.6048, 0.8289, 0.5908, 0.8601, 0.5601, 0.8264, 0.8185, 0.8525, 0.8057, 0.8681, 0.8215, 0.8562, 0.8505, 0.8544, 0.6048, 0.8541, 0.6255, 0.8282, 0.6334, 0.8289, 0.5908, 0.8276, 0.776, 0.8532, 0.785, 0.8525, 0.8057, 0.8264, 0.8185, 0.8289, 0.5908, 0.8282, 0.6334, 0.791, 0.6454, 0.7985, 0.5695, 0.791, 0.7622, 0.8276, 0.776, 0.8264, 0.8185, 0.7951, 0.8384, 0.8282, 0.6334, 0.8552, 0.6685, 0.8424, 0.7025, 0.791, 0.6454, 0.8448, 0.7075, 0.8561, 0.742, 0.8276, 0.776, 0.791, 0.7622, 0.8541, 0.6255, 0.8675, 0.6423, 0.8552, 0.6685, 0.8282, 0.6334, 0.8561, 0.742, 0.8673, 0.7688, 0.8532, 0.785, 0.8276, 0.776, 0.8675, 0.6423, 0.8905, 0.6419, 0.9004, 0.667, 0.8552, 0.6685, 0.9012, 0.7456, 0.8902, 0.7702, 0.8673, 0.7688, 0.8561, 0.742, 0.8552, 0.6685, 0.9004, 0.667, 0.9189, 0.6997, 0.8424, 0.7025, 0.9212, 0.7137, 0.9012, 0.7456, 0.8561, 0.742, 0.8448, 0.7075, 0.9004, 0.667, 0.9319, 0.6368, 0.9684, 0.6453, 0.9189, 0.6997, 0.9682, 0.7702, 0.9314, 0.7771, 0.9012, 0.7456, 0.9212, 0.7137, 0.8905, 0.6419, 0.9059, 0.6279, 0.9319, 0.6368, 0.9004, 0.667, 0.9314, 0.7771, 0.905, 0.7849, 0.8902, 0.7702, 0.9012, 0.7456, 0.9059, 0.6279, 0.9062, 0.6057, 0.9337, 0.593, 0.9319, 0.6368, 0.9312, 0.8209, 0.9044, 0.807, 0.905, 0.7849, 0.9314, 0.7771, 0.9319, 0.6368, 0.9337, 0.593, 0.9684, 0.5738, 0.9684, 0.6453, 0.965, 0.8417, 0.9312, 0.8209, 0.9314, 0.7771, 0.9682, 0.7702, 0.9337, 0.593, 0.9046, 0.5594, 0.9202, 0.5245, 0.9684, 0.5738, 0.9147, 0.8887, 0.9006, 0.8532, 0.9312, 0.8209, 0.965, 0.8417, 0.9062, 0.6057, 0.891, 0.5901, 0.9046, 0.5594, 0.9337, 0.593, 0.9006, 0.8532, 0.8884, 0.822, 0.9044, 0.807, 0.9312, 0.8209, 0.891, 0.5901, 0.9062, 0.6057, 0.9024, 0.6079, 0.8896, 0.5933, 0.9006, 0.8047, 0.9044, 0.807, 0.8884, 0.822, 0.8872, 0.8187, 0.9062, 0.6057, 0.9059, 0.6279, 0.8998, 0.6263, 0.9024, 0.6079, 0.8988, 0.7862, 0.905, 0.7849, 0.9044, 0.807, 0.9006, 0.8047, 0.9059, 0.6279, 0.8905, 0.6419, 0.8878, 0.6365, 0.8998, 0.6263, 0.8874, 0.7754, 0.8902, 0.7702, 0.905, 0.7849, 0.8988, 0.7862, 0.8905, 0.6419, 0.8675, 0.6423, 0.8709, 0.6352, 0.8878, 0.6365, 0.8704, 0.776, 0.8673, 0.7688, 0.8902, 0.7702, 0.8874, 0.7754, 0.8675, 0.6423, 0.8541, 0.6255, 0.8599, 0.6239, 0.8709, 0.6352, 0.8589, 0.7868, 0.8532, 0.785, 0.8673, 0.7688, 0.8704, 0.776, 0.8541, 0.6255, 0.8544, 0.6048, 0.8597, 0.6082, 0.8599, 0.6239, 0.8579, 0.8025, 0.8525, 0.8057, 0.8532, 0.785, 0.8589, 0.7868, 0.8544, 0.6048, 0.8706, 0.5896, 0.8717, 0.594, 0.8597, 0.6082, 0.8693, 0.8172, 0.8681, 0.8215, 0.8525, 0.8057, 0.8579, 0.8025, 0.8706, 0.5896, 0.891, 0.5901, 0.8896, 0.5933, 0.8717, 0.594, 0.8872, 0.8187, 0.8884, 0.822, 0.8681, 0.8215, 0.8693, 0.8172, 0.8794, 0.6165, 0.8717, 0.594, 0.8896, 0.5933, 0.8872, 0.8187, 0.8693, 0.8172, 0.878, 0.7951, 0.8597, 0.6082, 0.8717, 0.594, 0.8794, 0.6165, 0.878, 0.7951, 0.8693, 0.8172, 0.8579, 0.8025, 0.8794, 0.6165, 0.8599, 0.6239, 0.8597, 0.6082, 0.8579, 0.8025, 0.8589, 0.7868, 0.878, 0.7951, 0.8794, 0.6165, 0.8709, 0.6352, 0.8599, 0.6239, 0.8589, 0.7868, 0.8704, 0.776, 0.878, 0.7951, 0.8794, 0.6165, 0.8878, 0.6365, 0.8709, 0.6352, 0.8704, 0.776, 0.8874, 0.7754, 0.878, 0.7951, 0.8794, 0.6165, 0.8998, 0.6263, 0.8878, 0.6365, 0.8874, 0.7754, 0.8988, 0.7862, 0.878, 0.7951, 0.8794, 0.6165, 0.9024, 0.6079, 0.8998, 0.6263, 0.8988, 0.7862, 0.9006, 0.8047, 0.878, 0.7951, 0.8794, 0.6165, 0.8896, 0.5933, 0.9024, 0.6079, 0.9006, 0.8047, 0.8872, 0.8187, 0.878, 0.7951, 0.5403, 0.05381, 0.5364, 0.06207, 0.5189, 0.05968, 0.5189, 0.05029, 0.5189, 0.05968, 0.5015, 0.06204, 0.4976, 0.05377, 0.5189, 0.05029, 0.5519, 0.05834, 0.5428, 0.06409, 0.5364, 0.06207, 0.5403, 0.05381, 0.5015, 0.06204, 0.4951, 0.06405, 0.486, 0.05827, 0.4976, 0.05377, 0.5551, 0.0619, 0.5463, 0.07267, 0.5428, 0.06409, 0.5519, 0.05834, 0.4951, 0.06405, 0.4916, 0.07262, 0.4828, 0.06183, 0.486, 0.05827, 0.5638, 0.07659, 0.5483, 0.08489, 0.5463, 0.07267, 0.5551, 0.0619, 0.4916, 0.07262, 0.4895, 0.08486, 0.474, 0.07651, 0.4828, 0.06183, 0.5831, 0.1085, 0.5556, 0.1217, 0.5483, 0.08489, 0.5638, 0.07659, 0.4895, 0.08486, 0.4822, 0.1218, 0.4545, 0.1085, 0.474, 0.07651, 0.6055, 0.1651, 0.6474, 0.2005, 0.6215, 0.2278, 0.5531, 0.2096, 0.4165, 0.2295, 0.3897, 0.2019, 0.432, 0.1656, 0.4853, 0.2101, 0.6474, 0.2005, 0.6764, 0.2332, 0.6648, 0.2532, 0.6215, 0.2278, 0.3727, 0.2564, 0.3603, 0.2359, 0.3897, 0.2019, 0.4165, 0.2295, 0.6764, 0.2332, 0.7153, 0.2654, 0.6839, 0.28, 0.6648, 0.2532, 0.3537, 0.2846, 0.3205, 0.2703, 0.3603, 0.2359, 0.3727, 0.2564, 0.7153, 0.2654, 0.7073, 0.3101, 0.6875, 0.3115, 0.6839, 0.28, 0.3512, 0.3174, 0.3307, 0.3169, 0.3205, 0.2703, 0.3537, 0.2846, 0.7073, 0.3101, 0.6974, 0.3327, 0.6768, 0.3239, 0.6875, 0.3115, 0.3627, 0.3297, 0.342, 0.3397, 0.3307, 0.3169, 0.3512, 0.3174, 0.6974, 0.3327, 0.6628, 0.3725, 0.6391, 0.3573, 0.6768, 0.3239, 0.4028, 0.3621, 0.3793, 0.3787, 0.342, 0.3397, 0.3627, 0.3297, 0.6628, 0.3725, 0.6268, 0.3958, 0.6183, 0.3752, 0.6391, 0.3573, 0.4246, 0.3793, 0.4169, 0.4006, 0.3793, 0.3787, 0.4028, 0.3621, 0.6268, 0.3958, 0.6048, 0.3978, 0.6008, 0.3779, 0.6183, 0.3752, 0.4424, 0.3812, 0.4393, 0.4015, 0.4169, 0.4006, 0.4246, 0.3793, 0.6048, 0.3978, 0.5531, 0.3905, 0.5597, 0.357, 0.6008, 0.3779, 0.4829, 0.3585, 0.4909, 0.3919, 0.4393, 0.4015, 0.4424, 0.3812, 0.5531, 0.3905, 0.5219, 0.386, 0.5211, 0.3439, 0.5597, 0.357, 0.5211, 0.3439, 0.5219, 0.386, 0.4909, 0.3919, 0.4829, 0.3585, 0.5773, 0.3402, 0.5998, 0.3448, 0.6008, 0.3779, 0.5597, 0.357, 0.4424, 0.3812, 0.442, 0.3478, 0.4646, 0.3422, 0.4829, 0.3585, 0.5998, 0.3448, 0.6155, 0.342, 0.6183, 0.3752, 0.6008, 0.3779, 0.4246, 0.3793, 0.426, 0.3456, 0.442, 0.3478, 0.4424, 0.3812, 0.6345, 0.3323, 0.6391, 0.3573, 0.6183, 0.3752, 0.6155, 0.342, 0.4246, 0.3793, 0.4028, 0.3621, 0.4064, 0.3365, 0.426, 0.3456, 0.6624, 0.3128, 0.6768, 0.3239, 0.6391, 0.3573, 0.6345, 0.3323, 0.4028, 0.3621, 0.3627, 0.3297, 0.3771, 0.3177, 0.4064, 0.3365, 0.6684, 0.298, 0.6875, 0.3115, 0.6768, 0.3239, 0.6624, 0.3128, 0.3627, 0.3297, 0.3512, 0.3174, 0.3703, 0.3026, 0.3771, 0.3177, 0.6641, 0.2779, 0.6839, 0.28, 0.6875, 0.3115, 0.6684, 0.298, 0.3512, 0.3174, 0.3537, 0.2846, 0.3741, 0.2818, 0.3703, 0.3026, 0.6392, 0.253, 0.6648, 0.2532, 0.6839, 0.28, 0.6641, 0.2779, 0.3537, 0.2846, 0.3727, 0.2564, 0.3989, 0.2556, 0.3741, 0.2818, 0.614, 0.2427, 0.6215, 0.2278, 0.6648, 0.2532, 0.6392, 0.253, 0.3727, 0.2564, 0.4165, 0.2295, 0.4245, 0.2445, 0.3989, 0.2556, 0.5729, 0.2586, 0.5531, 0.2096, 0.6215, 0.2278, 0.614, 0.2427, 0.4165, 0.2295, 0.4853, 0.2101, 0.4664, 0.2597, 0.4245, 0.2445, 0.5729, 0.2586, 0.5639, 0.272, 0.5198, 0.2489, 0.5531, 0.2096, 0.5198, 0.2489, 0.4759, 0.2731, 0.4664, 0.2597, 0.4853, 0.2101, 0.5773, 0.3402, 0.5597, 0.357, 0.5211, 0.3439, 0.5585, 0.3166, 0.5211, 0.3439, 0.4829, 0.3585, 0.4646, 0.3422, 0.4826, 0.3178, 0.5585, 0.3166, 0.5211, 0.3439, 0.5203, 0.2948, 0.5569, 0.2912, 0.5203, 0.2948, 0.5211, 0.3439, 0.4826, 0.3178, 0.4834, 0.2922, 0.5198, 0.2489, 0.5639, 0.272, 0.5569, 0.2912, 0.5203, 0.2948, 0.4834, 0.2922, 0.4759, 0.2731, 0.5198, 0.2489, 0.5203, 0.2948, 0.5255, 0.06897, 0.5189, 0.0679, 0.5189, 0.05968, 0.5364, 0.06207, 0.5189, 0.05968, 0.5189, 0.0679, 0.5124, 0.06896, 0.5015, 0.06204, 0.5312, 0.07383, 0.5255, 0.06897, 0.5364, 0.06207, 0.5428, 0.06409, 0.5015, 0.06204, 0.5124, 0.06896, 0.5066, 0.07381, 0.4951, 0.06405, 0.531, 0.08743, 0.5312, 0.07383, 0.5428, 0.06409, 0.5463, 0.07267, 0.4951, 0.06405, 0.5066, 0.07381, 0.5068, 0.08742, 0.4916, 0.07262, 0.5556, 0.1217, 0.532, 0.1277, 0.5327, 0.09092, 0.5483, 0.08489, 0.5052, 0.09091, 0.5058, 0.1277, 0.4822, 0.1218, 0.4895, 0.08486, 0.531, 0.08743, 0.5463, 0.07267, 0.5483, 0.08489, 0.5327, 0.09092, 0.4895, 0.08486, 0.4916, 0.07262, 0.5068, 0.08742, 0.5052, 0.09091, 0.5381, 0.1584, 0.519, 0.1517, 0.5189, 0.1284, 0.532, 0.1277, 0.5189, 0.1284, 0.519, 0.1517, 0.4999, 0.1584, 0.5058, 0.1277, 0.5327, 0.09092, 0.532, 0.1277, 0.5189, 0.1284, 0.5189, 0.09395, 0.5189, 0.1284, 0.5058, 0.1277, 0.5052, 0.09091, 0.5189, 0.09395, 0.5189, 0.08518, 0.531, 0.08743, 0.5327, 0.09092, 0.5189, 0.09395, 0.5052, 0.09091, 0.5068, 0.08742, 0.5189, 0.08518, 0.5189, 0.09395, 0.5484, 0.1736, 0.538, 0.176, 0.5352, 0.1668, 0.5381, 0.1584, 0.5028, 0.1669, 0.5001, 0.176, 0.4897, 0.1737, 0.4999, 0.1584, 0.5443, 0.1934, 0.5372, 0.1876, 0.538, 0.176, 0.5484, 0.1736, 0.5001, 0.176, 0.5009, 0.1876, 0.494, 0.1934, 0.4897, 0.1737, 0.5198, 0.2008, 0.5288, 0.1918, 0.5372, 0.1876, 0.5443, 0.1934, 0.5009, 0.1876, 0.5092, 0.1916, 0.5198, 0.2008, 0.494, 0.1934, 0.5176, 0.1906, 0.5191, 0.1854, 0.5288, 0.1918, 0.5198, 0.2008, 0.5092, 0.1916, 0.5191, 0.1854, 0.5176, 0.1906, 0.5198, 0.2008, 0.519, 0.1517, 0.5381, 0.1584, 0.5352, 0.1668, 0.519, 0.159, 0.5028, 0.1669, 0.4999, 0.1584, 0.519, 0.1517, 0.519, 0.159, 0.519, 0.159, 0.5352, 0.1668, 0.5311, 0.1716, 0.519, 0.1656, 0.5069, 0.1717, 0.5028, 0.1669, 0.519, 0.159, 0.519, 0.1656, 0.5191, 0.1854, 0.5191, 0.1795, 0.5282, 0.1863, 0.5288, 0.1918, 0.5098, 0.1863, 0.5191, 0.1795, 0.5191, 0.1854, 0.5092, 0.1916, 0.5288, 0.1918, 0.5282, 0.1863, 0.5335, 0.1842, 0.5372, 0.1876, 0.5045, 0.1842, 0.5098, 0.1863, 0.5092, 0.1916, 0.5009, 0.1876, 0.5372, 0.1876, 0.5335, 0.1842, 0.5334, 0.1767, 0.538, 0.176, 0.5046, 0.1768, 0.5045, 0.1842, 0.5009, 0.1876, 0.5001, 0.176, 0.538, 0.176, 0.5334, 0.1767, 0.5311, 0.1716, 0.5352, 0.1668, 0.5069, 0.1717, 0.5046, 0.1768, 0.5001, 0.176, 0.5028, 0.1669, 0.5191, 0.1795, 0.5334, 0.1767, 0.5335, 0.1842, 0.5282, 0.1863, 0.5045, 0.1842, 0.5046, 0.1768, 0.5191, 0.1795, 0.5098, 0.1863, 0.5191, 0.1795, 0.519, 0.1656, 0.5311, 0.1716, 0.5334, 0.1767, 0.5069, 0.1717, 0.519, 0.1656, 0.5191, 0.1795, 0.5046, 0.1768, 0.5198, 0.2008, 0.5443, 0.1934, 0.5531, 0.2096, 0.5198, 0.2489, 0.4853, 0.2101, 0.494, 0.1934, 0.5198, 0.2008, 0.5198, 0.2489, 0.5443, 0.1934, 0.5484, 0.1736, 0.5616, 0.1678, 0.5531, 0.2096, 0.4764, 0.168, 0.4897, 0.1737, 0.494, 0.1934, 0.4853, 0.2101, 0.5484, 0.1736, 0.5381, 0.1584, 0.5595, 0.1493, 0.5616, 0.1678, 0.4784, 0.1494, 0.4999, 0.1584, 0.4897, 0.1737, 0.4764, 0.168, 0.5381, 0.1584, 0.532, 0.1277, 0.5556, 0.1217, 0.5595, 0.1493, 0.4822, 0.1218, 0.5058, 0.1277, 0.4999, 0.1584, 0.4784, 0.1494, 0.5831, 0.1085, 0.5961, 0.1334, 0.5595, 0.1493, 0.5556, 0.1217, 0.4784, 0.1494, 0.4414, 0.1336, 0.4545, 0.1085, 0.4822, 0.1218, 0.5961, 0.1334, 0.6012, 0.1479, 0.5616, 0.1678, 0.5595, 0.1493, 0.4764, 0.168, 0.4363, 0.1482, 0.4414, 0.1336, 0.4784, 0.1494, 0.6055, 0.1651, 0.5531, 0.2096, 0.5616, 0.1678, 0.6012, 0.1479, 0.4764, 0.168, 0.4853, 0.2101, 0.432, 0.1656, 0.4363, 0.1482, 0.531, 0.08743, 0.5189, 0.08518, 0.5189, 0.08387, 0.5289, 0.08496, 0.5189, 0.08387, 0.5189, 0.08518, 0.5068, 0.08742, 0.5089, 0.08495, 0.5312, 0.07383, 0.531, 0.08743, 0.5289, 0.08496, 0.529, 0.07543, 0.5089, 0.08495, 0.5068, 0.08742, 0.5066, 0.07381, 0.5088, 0.07542, 0.5255, 0.06897, 0.5312, 0.07383, 0.529, 0.07543, 0.5238, 0.07051, 0.5088, 0.07542, 0.5066, 0.07381, 0.5124, 0.06896, 0.5141, 0.0705, 0.5189, 0.0679, 0.5255, 0.06897, 0.5238, 0.07051, 0.5189, 0.06947, 0.5141, 0.0705, 0.5124, 0.06896, 0.5189, 0.0679, 0.5189, 0.06947, 0.5189, 0.06947, 0.5238, 0.07051, 0.5216, 0.07497, 0.5189, 0.07426, 0.5163, 0.07497, 0.5141, 0.0705, 0.5189, 0.06947, 0.5189, 0.07426, 0.5238, 0.07051, 0.529, 0.07543, 0.5242, 0.07669, 0.5216, 0.07497, 0.5136, 0.07668, 0.5088, 0.07542, 0.5141, 0.0705, 0.5163, 0.07497, 0.529, 0.07543, 0.5289, 0.08496, 0.5246, 0.07989, 0.5242, 0.07669, 0.5133, 0.07988, 0.5089, 0.08495, 0.5088, 0.07542, 0.5136, 0.07668, 0.5289, 0.08496, 0.5189, 0.08387, 0.5189, 0.07933, 0.5246, 0.07989, 0.5189, 0.07933, 0.5189, 0.08387, 0.5089, 0.08495, 0.5133, 0.07988, 0.5189, 0.07933, 0.5189, 0.07426, 0.5216, 0.07497, 0.5246, 0.07989, 0.5163, 0.07497, 0.5189, 0.07426, 0.5189, 0.07933, 0.5133, 0.07988, 0.5246, 0.07989, 0.5216, 0.07497, 0.5242, 0.07669, 0.5136, 0.07668, 0.5163, 0.07497, 0.5133, 0.07988, 0.5569, 0.2912, 0.5639, 0.272, 0.5718, 0.2773, 0.5684, 0.2929, 0.4681, 0.2786, 0.4759, 0.2731, 0.4834, 0.2922, 0.472, 0.2943, 0.5585, 0.3166, 0.5569, 0.2912, 0.5684, 0.2929, 0.5731, 0.3114, 0.472, 0.2943, 0.4834, 0.2922, 0.4826, 0.3178, 0.4678, 0.3131, 0.5773, 0.3402, 0.5585, 0.3166, 0.5731, 0.3114, 0.5849, 0.3277, 0.4678, 0.3131, 0.4826, 0.3178, 0.4646, 0.3422, 0.4565, 0.33, 0.5639, 0.272, 0.5729, 0.2586, 0.5807, 0.2666, 0.5718, 0.2773, 0.4587, 0.268, 0.4664, 0.2597, 0.4759, 0.2731, 0.4681, 0.2786, 0.5729, 0.2586, 0.614, 0.2427, 0.6117, 0.2557, 0.5807, 0.2666, 0.4271, 0.2577, 0.4245, 0.2445, 0.4664, 0.2597, 0.4587, 0.268, 0.614, 0.2427, 0.6392, 0.253, 0.6325, 0.2629, 0.6117, 0.2557, 0.4061, 0.2655, 0.3989, 0.2556, 0.4245, 0.2445, 0.4271, 0.2577, 0.6392, 0.253, 0.6641, 0.2779, 0.6537, 0.28, 0.6325, 0.2629, 0.3849, 0.2836, 0.3741, 0.2818, 0.3989, 0.2556, 0.4061, 0.2655, 0.6641, 0.2779, 0.6684, 0.298, 0.6561, 0.2976, 0.6537, 0.28, 0.383, 0.3019, 0.3703, 0.3026, 0.3741, 0.2818, 0.3849, 0.2836, 0.6684, 0.298, 0.6624, 0.3128, 0.6528, 0.3102, 0.6561, 0.2976, 0.3869, 0.3146, 0.3771, 0.3177, 0.3703, 0.3026, 0.383, 0.3019, 0.6624, 0.3128, 0.6345, 0.3323, 0.629, 0.3239, 0.6528, 0.3102, 0.4116, 0.3277, 0.4064, 0.3365, 0.3771, 0.3177, 0.3869, 0.3146, 0.6345, 0.3323, 0.6155, 0.342, 0.6144, 0.332, 0.629, 0.3239, 0.4267, 0.3354, 0.426, 0.3456, 0.4064, 0.3365, 0.4116, 0.3277, 0.6155, 0.342, 0.5998, 0.3448, 0.601, 0.3336, 0.6144, 0.332, 0.4403, 0.3365, 0.442, 0.3478, 0.426, 0.3456, 0.4267, 0.3354, 0.5998, 0.3448, 0.5773, 0.3402, 0.5849, 0.3277, 0.601, 0.3336, 0.4565, 0.33, 0.4646, 0.3422, 0.442, 0.3478, 0.4403, 0.3365, 0.601, 0.3336, 0.5849, 0.3277, 0.5906, 0.3215, 0.6018, 0.3285, 0.4504, 0.3239, 0.4565, 0.33, 0.4403, 0.3365, 0.4394, 0.3313, 0.6144, 0.332, 0.601, 0.3336, 0.6018, 0.3285, 0.6133, 0.3271, 0.4394, 0.3313, 0.4403, 0.3365, 0.4267, 0.3354, 0.4276, 0.3304, 0.629, 0.3239, 0.6144, 0.332, 0.6133, 0.3271, 0.6269, 0.3205, 0.4276, 0.3304, 0.4267, 0.3354, 0.4116, 0.3277, 0.4136, 0.3242, 0.6528, 0.3102, 0.629, 0.3239, 0.6269, 0.3205, 0.6462, 0.3064, 0.4136, 0.3242, 0.4116, 0.3277, 0.3869, 0.3146, 0.3934, 0.3105, 0.6561, 0.2976, 0.6528, 0.3102, 0.6462, 0.3064, 0.6495, 0.2962, 0.3934, 0.3105, 0.3869, 0.3146, 0.383, 0.3019, 0.3897, 0.3002, 0.6537, 0.28, 0.6561, 0.2976, 0.6495, 0.2962, 0.6478, 0.2835, 0.3897, 0.3002, 0.383, 0.3019, 0.3849, 0.2836, 0.391, 0.2871, 0.6325, 0.2629, 0.6537, 0.28, 0.6478, 0.2835, 0.6298, 0.2673, 0.391, 0.2871, 0.3849, 0.2836, 0.4061, 0.2655, 0.4089, 0.27, 0.6117, 0.2557, 0.6325, 0.2629, 0.6298, 0.2673, 0.6126, 0.2616, 0.4089, 0.27, 0.4061, 0.2655, 0.4271, 0.2577, 0.4263, 0.2637, 0.5807, 0.2666, 0.6117, 0.2557, 0.6126, 0.2616, 0.5852, 0.271, 0.4263, 0.2637, 0.4271, 0.2577, 0.4587, 0.268, 0.4544, 0.2726, 0.5718, 0.2773, 0.5807, 0.2666, 0.5852, 0.271, 0.5781, 0.2819, 0.4544, 0.2726, 0.4587, 0.268, 0.4681, 0.2786, 0.4618, 0.2834, 0.5849, 0.3277, 0.5731, 0.3114, 0.5795, 0.3093, 0.5906, 0.3215, 0.4612, 0.3112, 0.4678, 0.3131, 0.4565, 0.33, 0.4504, 0.3239, 0.5731, 0.3114, 0.5684, 0.2929, 0.5775, 0.2938, 0.5795, 0.3093, 0.4628, 0.2954, 0.472, 0.2943, 0.4678, 0.3131, 0.4612, 0.3112, 0.5684, 0.2929, 0.5718, 0.2773, 0.5781, 0.2819, 0.5775, 0.2938, 0.4618, 0.2834, 0.4681, 0.2786, 0.472, 0.2943, 0.4628, 0.2954, 0.5219, 0.386, 0.5531, 0.3905, 0.5532, 0.4331, 0.523, 0.4336, 0.4928, 0.4345, 0.4909, 0.3919, 0.5219, 0.386, 0.523, 0.4336, 0.5531, 0.3905, 0.6048, 0.3978, 0.6098, 0.4315, 0.5532, 0.4331, 0.4359, 0.4357, 0.4393, 0.4015, 0.4909, 0.3919, 0.4928, 0.4345, 0.6048, 0.3978, 0.6268, 0.3958, 0.6482, 0.4193, 0.6098, 0.4315, 0.3965, 0.4254, 0.4169, 0.4006, 0.4393, 0.4015, 0.4359, 0.4357, 0.6268, 0.3958, 0.6628, 0.3725, 0.6921, 0.3883, 0.6482, 0.4193, 0.3503, 0.3962, 0.3793, 0.3787, 0.4169, 0.4006, 0.3965, 0.4254, 0.6628, 0.3725, 0.6974, 0.3327, 0.7263, 0.3418, 0.6921, 0.3883, 0.3128, 0.3506, 0.342, 0.3397, 0.3793, 0.3787, 0.3503, 0.3962, 0.6974, 0.3327, 0.7073, 0.3101, 0.7359, 0.3121, 0.7263, 0.3418, 0.3011, 0.3206, 0.3307, 0.3169, 0.342, 0.3397, 0.3128, 0.3506, 0.7073, 0.3101, 0.7153, 0.2654, 0.7299, 0.2564, 0.7359, 0.3121, 0.3049, 0.2611, 0.3205, 0.2703, 0.3307, 0.3169, 0.3011, 0.3206, 0.7153, 0.2654, 0.6764, 0.2332, 0.6982, 0.2169, 0.7299, 0.2564, 0.3374, 0.2192, 0.3603, 0.2359, 0.3205, 0.2703, 0.3049, 0.2611, 0.6764, 0.2332, 0.6474, 0.2005, 0.6631, 0.1907, 0.6982, 0.2169, 0.3735, 0.1919, 0.3897, 0.2019, 0.3603, 0.2359, 0.3374, 0.2192, 0.6269, 0.01561, 0.6494, 0.02238, 0.6605, 0.07608, 0.6214, 0.04809, 0.3768, 0.0753, 0.3888, 0.02159, 0.4113, 0.01513, 0.4164, 0.04763, 0.5675, 0.000144, 0.6269, 0.01561, 0.6214, 0.04809, 0.5772, 0.0328, 0.4164, 0.04763, 0.4113, 0.01513, 0.4706, 0.000144, 0.4608, 0.03266, 0.5189, 0.02489, 0.5675, 0.000144, 0.5772, 0.0328, 0.5474, 0.04172, 0.4608, 0.03266, 0.4706, 0.000144, 0.5189, 0.02489, 0.4905, 0.04167, 0.5403, 0.05381, 0.5189, 0.05029, 0.5189, 0.02489, 0.5474, 0.04172, 0.5189, 0.02489, 0.5189, 0.05029, 0.4976, 0.05377, 0.4905, 0.04167, 0.5519, 0.05834, 0.5403, 0.05381, 0.5474, 0.04172, 0.5581, 0.05387, 0.4905, 0.04167, 0.4976, 0.05377, 0.486, 0.05827, 0.4798, 0.05378, 0.5551, 0.0619, 0.5519, 0.05834, 0.5581, 0.05387, 0.577, 0.058, 0.4798, 0.05378, 0.486, 0.05827, 0.4828, 0.06183, 0.4609, 0.05785, 0.5638, 0.07659, 0.5551, 0.0619, 0.577, 0.058, 0.6117, 0.07827, 0.4609, 0.05785, 0.4828, 0.06183, 0.474, 0.07651, 0.4259, 0.07799, 0.577, 0.058, 0.5772, 0.0328, 0.6214, 0.04809, 0.6117, 0.07827, 0.4164, 0.04763, 0.4608, 0.03266, 0.4609, 0.05785, 0.4259, 0.07799, 0.577, 0.058, 0.5581, 0.05387, 0.5474, 0.04172, 0.5772, 0.0328, 0.4905, 0.04167, 0.4798, 0.05378, 0.4609, 0.05785, 0.4608, 0.03266, 0.6267, 0.1114, 0.6117, 0.07827, 0.6214, 0.04809, 0.6605, 0.07608, 0.4164, 0.04763, 0.4259, 0.07799, 0.4106, 0.1112, 0.3768, 0.0753, 0.5831, 0.1085, 0.5638, 0.07659, 0.6117, 0.07827, 0.6267, 0.1114, 0.4259, 0.07799, 0.474, 0.07651, 0.4545, 0.1085, 0.4106, 0.1112, 0.5961, 0.1334, 0.6295, 0.1305, 0.6235, 0.1468, 0.6012, 0.1479, 0.4137, 0.1472, 0.4076, 0.1306, 0.4414, 0.1336, 0.4363, 0.1482, 0.5831, 0.1085, 0.6267, 0.1114, 0.6295, 0.1305, 0.5961, 0.1334, 0.4076, 0.1306, 0.4106, 0.1112, 0.4545, 0.1085, 0.4414, 0.1336, 0.6055, 0.1651, 0.6012, 0.1479, 0.6235, 0.1468, 0.6193, 0.1598, 0.4137, 0.1472, 0.4363, 0.1482, 0.432, 0.1656, 0.418, 0.1604, 0.6055, 0.1651, 0.6193, 0.1598, 0.6631, 0.1907, 0.6474, 0.2005, 0.3735, 0.1919, 0.418, 0.1604, 0.432, 0.1656, 0.3897, 0.2019, 0.9459, 0.07957, 0.8862, 0.1218, 0.8491, 0.09973, 0.8918, 0.03692, 0.1831, 0.09213, 0.1413, 0.1125, 0.07896, 0.06072, 0.1423, 0.02147, 0.8918, 0.03692, 0.8491, 0.09973, 0.7885, 0.08083, 0.8056, 0.01079, 0.2464, 0.07651, 0.1831, 0.09213, 0.1423, 0.02147, 0.2326, 0.003484, 0.8056, 0.01079, 0.7885, 0.08083, 0.687, 0.0772, 0.6724, 0.0222, 0.3499, 0.07596, 0.2464, 0.07651, 0.2326, 0.003484, 0.366, 0.02099, 0.6724, 0.0222, 0.687, 0.0772, 0.6605, 0.07608, 0.6494, 0.02238, 0.3768, 0.0753, 0.3499, 0.07596, 0.366, 0.02099, 0.3888, 0.02159, 0.6267, 0.1114, 0.6605, 0.07608, 0.687, 0.0772, 0.6295, 0.1305, 0.3499, 0.07596, 0.3768, 0.0753, 0.4106, 0.1112, 0.4076, 0.1306, 0.7299, 0.2564, 0.6982, 0.2169, 0.7602, 0.1932, 0.789, 0.2333, 0.2716, 0.1939, 0.3374, 0.2192, 0.3049, 0.2611, 0.2413, 0.237, 0.9945, 0.1677, 0.9091, 0.1833, 0.8862, 0.1218, 0.9459, 0.07957, 0.1413, 0.1125, 0.1079, 0.1791, 0.01183, 0.1554, 0.07896, 0.06072, 0.9117, 0.4024, 0.8629, 0.3386, 0.8941, 0.3019, 0.9629, 0.3448, 0.1238, 0.3155, 0.1606, 0.3568, 0.1064, 0.4327, 0.04397, 0.367, 0.9629, 0.3448, 0.8941, 0.3019, 0.9154, 0.2598, 0.9999, 0.2546, 0.09896, 0.267, 0.1238, 0.3155, 0.04397, 0.367, 0.000144, 0.2591, 0.9999, 0.2546, 0.9154, 0.2598, 0.9091, 0.1833, 0.9945, 0.1677, 0.1079, 0.1791, 0.09896, 0.267, 0.000144, 0.2591, 0.01183, 0.1554, 0.7495, 0.3347, 0.7359, 0.3121, 0.7663, 0.3008, 0.7892, 0.3137, 0.2674, 0.3101, 0.3011, 0.3206, 0.2882, 0.3465, 0.243, 0.3256, 0.7892, 0.3137, 0.7663, 0.3008, 0.8153, 0.2764, 0.8462, 0.2934, 0.2131, 0.2852, 0.2674, 0.3101, 0.243, 0.3256, 0.1785, 0.305, 0.8462, 0.2934, 0.8153, 0.2764, 0.845, 0.2564, 0.8735, 0.2659, 0.1797, 0.2633, 0.2131, 0.2852, 0.1785, 0.305, 0.1471, 0.2743, 0.8735, 0.2659, 0.845, 0.2564, 0.8591, 0.2282, 0.887, 0.2338, 0.1628, 0.2317, 0.1797, 0.2633, 0.1471, 0.2743, 0.1315, 0.2376, 0.8424, 0.1952, 0.875, 0.1847, 0.887, 0.2338, 0.8591, 0.2282, 0.1315, 0.2376, 0.1452, 0.1827, 0.1768, 0.1962, 0.1628, 0.2317, 0.9091, 0.1833, 0.9154, 0.2598, 0.887, 0.2338, 0.875, 0.1847, 0.1315, 0.2376, 0.09896, 0.267, 0.1079, 0.1791, 0.1452, 0.1827, 0.9154, 0.2598, 0.8941, 0.3019, 0.8735, 0.2659, 0.887, 0.2338, 0.1471, 0.2743, 0.1238, 0.3155, 0.09896, 0.267, 0.1315, 0.2376, 0.8941, 0.3019, 0.8629, 0.3386, 0.8462, 0.2934, 0.8735, 0.2659, 0.1785, 0.305, 0.1606, 0.3568, 0.1238, 0.3155, 0.1471, 0.2743, 0.8629, 0.3386, 0.7943, 0.3641, 0.7892, 0.3137, 0.8462, 0.2934, 0.243, 0.3256, 0.2398, 0.3826, 0.1606, 0.3568, 0.1785, 0.305, 0.7702, 0.3795, 0.7495, 0.3347, 0.7892, 0.3137, 0.7943, 0.3641, 0.243, 0.3256, 0.2882, 0.3465, 0.2681, 0.3987, 0.2398, 0.3826, 0.8455, 0.45, 0.7943, 0.3641, 0.8629, 0.3386, 0.9117, 0.4024, 0.1606, 0.3568, 0.2398, 0.3826, 0.1853, 0.4841, 0.1064, 0.4327, 0.8159, 0.4454, 0.7706, 0.4443, 0.7557, 0.4186, 0.7702, 0.3795, 0.287, 0.4429, 0.2714, 0.4733, 0.2193, 0.4772, 0.2681, 0.3987, 0.8159, 0.4454, 0.7702, 0.3795, 0.7943, 0.3641, 0.8455, 0.45, 0.2398, 0.3826, 0.2681, 0.3987, 0.2193, 0.4772, 0.1853, 0.4841, 0.8198, 0.4681, 0.8159, 0.4454, 0.8455, 0.45, 0.1853, 0.4841, 0.2193, 0.4772, 0.2159, 0.5036, 0.7359, 0.3121, 0.7299, 0.2564, 0.789, 0.2333, 0.7663, 0.3008, 0.2413, 0.237, 0.3049, 0.2611, 0.3011, 0.3206, 0.2674, 0.3101, 0.789, 0.2333, 0.8096, 0.2339, 0.8153, 0.2764, 0.7663, 0.3008, 0.2131, 0.2852, 0.2192, 0.2374, 0.2413, 0.237, 0.2674, 0.3101, 0.8096, 0.2339, 0.8293, 0.2196, 0.845, 0.2564, 0.8153, 0.2764, 0.1797, 0.2633, 0.1991, 0.2225, 0.2192, 0.2374, 0.2131, 0.2852, 0.8424, 0.1952, 0.8591, 0.2282, 0.845, 0.2564, 0.8293, 0.2196, 0.1797, 0.2633, 0.1628, 0.2317, 0.1768, 0.1962, 0.1991, 0.2225, 0.687, 0.0772, 0.7885, 0.08083, 0.7865, 0.1176, 0.7155, 0.1397, 0.2467, 0.1148, 0.2464, 0.07651, 0.3499, 0.07596, 0.3195, 0.1394, 0.7602, 0.1932, 0.7155, 0.1397, 0.7865, 0.1176, 0.7855, 0.1523, 0.2467, 0.1148, 0.3195, 0.1394, 0.2716, 0.1939, 0.246, 0.151, 0.6982, 0.2169, 0.6631, 0.1907, 0.7155, 0.1397, 0.7602, 0.1932, 0.3195, 0.1394, 0.3735, 0.1919, 0.3374, 0.2192, 0.2716, 0.1939, 0.6631, 0.1907, 0.6235, 0.1468, 0.6295, 0.1305, 0.7155, 0.1397, 0.4076, 0.1306, 0.4137, 0.1472, 0.3735, 0.1919, 0.3195, 0.1394, 0.6295, 0.1305, 0.687, 0.0772, 0.7155, 0.1397, 0.3195, 0.1394, 0.3499, 0.07596, 0.4076, 0.1306, 0.6631, 0.1907, 0.6193, 0.1598, 0.6235, 0.1468, 0.4137, 0.1472, 0.418, 0.1604, 0.3735, 0.1919, 0.8424, 0.1952, 0.8374, 0.1564, 0.8582, 0.1378, 0.875, 0.1847, 0.1717, 0.1323, 0.1966, 0.1552, 0.1768, 0.1962, 0.1452, 0.1827, 0.9091, 0.1833, 0.875, 0.1847, 0.8582, 0.1378, 0.8862, 0.1218, 0.1717, 0.1323, 0.1452, 0.1827, 0.1079, 0.1791, 0.1413, 0.1125, 0.7855, 0.1523, 0.7865, 0.1176, 0.8582, 0.1378, 0.8374, 0.1564, 0.1717, 0.1323, 0.2467, 0.1148, 0.246, 0.151, 0.1966, 0.1552, 0.7885, 0.08083, 0.8491, 0.09973, 0.8582, 0.1378, 0.7865, 0.1176, 0.1717, 0.1323, 0.1831, 0.09213, 0.2464, 0.07651, 0.2467, 0.1148, 0.8862, 0.1218, 0.8582, 0.1378, 0.8491, 0.09973, 0.1831, 0.09213, 0.1717, 0.1323, 0.1413, 0.1125, 0.5062, 0.9049, 0.4324, 0.8949, 0.4388, 0.8702, 0.4911, 0.8817, 0.3159, 0.8682, 0.3216, 0.8932, 0.2472, 0.9012, 0.263, 0.8783, 0.5062, 0.9049, 0.4911, 0.8817, 0.5728, 0.8605, 0.6048, 0.8799, 0.1815, 0.8547, 0.263, 0.8783, 0.2472, 0.9012, 0.1487, 0.8733, 0.6048, 0.8799, 0.5728, 0.8605, 0.5864, 0.794, 0.62, 0.7916, 0.1697, 0.7875, 0.1815, 0.8547, 0.1487, 0.8733, 0.1361, 0.7841, 0.62, 0.7916, 0.5864, 0.794, 0.549, 0.7464, 0.5638, 0.7392, 0.2087, 0.7409, 0.1697, 0.7875, 0.1361, 0.7841, 0.1941, 0.7332, 0.5638, 0.7392, 0.549, 0.7464, 0.5003, 0.7117, 0.5083, 0.6977, 0.2584, 0.7075, 0.2087, 0.7409, 0.1941, 0.7332, 0.2508, 0.6932, 0.5083, 0.6977, 0.5003, 0.7117, 0.4386, 0.6807, 0.4348, 0.6589, 0.321, 0.678, 0.2584, 0.7075, 0.2508, 0.6932, 0.3253, 0.6562, 0.5003, 0.7117, 0.5057, 0.7309, 0.453, 0.7, 0.4386, 0.6807, 0.3061, 0.697, 0.2525, 0.7266, 0.2584, 0.7075, 0.321, 0.678, 0.549, 0.7464, 0.5429, 0.7558, 0.5057, 0.7309, 0.5003, 0.7117, 0.2525, 0.7266, 0.2146, 0.7504, 0.2087, 0.7409, 0.2584, 0.7075, 0.5864, 0.794, 0.5681, 0.7874, 0.5429, 0.7558, 0.549, 0.7464, 0.2146, 0.7504, 0.1883, 0.7814, 0.1697, 0.7875, 0.2087, 0.7409, 0.5728, 0.8605, 0.5555, 0.8264, 0.5681, 0.7874, 0.5864, 0.794, 0.1883, 0.7814, 0.1998, 0.8209, 0.1815, 0.8547, 0.1697, 0.7875, 0.4911, 0.8817, 0.5012, 0.8444, 0.5555, 0.8264, 0.5728, 0.8605, 0.1998, 0.8209, 0.2538, 0.8405, 0.263, 0.8783, 0.1815, 0.8547, 0.4911, 0.8817, 0.4388, 0.8702, 0.4578, 0.84, 0.5012, 0.8444, 0.2976, 0.8374, 0.3159, 0.8682, 0.263, 0.8783, 0.2538, 0.8405, 0.7602, 0.1932, 0.7855, 0.1523, 0.796, 0.177, 0.7832, 0.1874, 0.2336, 0.1756, 0.246, 0.151, 0.2716, 0.1939, 0.247, 0.1871, 0.391, 0.6119, 0.4348, 0.6589, 0.4386, 0.6807, 0.3948, 0.6861, 0.321, 0.678, 0.3253, 0.6562, 0.3699, 0.6102, 0.3648, 0.6844, 0.789, 0.2333, 0.7602, 0.1932, 0.7832, 0.1874, 0.8096, 0.2339, 0.247, 0.1871, 0.2716, 0.1939, 0.2413, 0.237, 0.2192, 0.2374, 0.3917, 0.8621, 0.4016, 0.8415, 0.4388, 0.8702, 0.4324, 0.8949, 0.3159, 0.8682, 0.354, 0.8403, 0.3634, 0.8613, 0.3216, 0.8932, 0.4386, 0.6807, 0.453, 0.7, 0.435, 0.7183, 0.3948, 0.6861, 0.3237, 0.7157, 0.3061, 0.697, 0.321, 0.678, 0.3648, 0.6844, 0.4337, 0.7297, 0.3847, 0.7103, 0.3948, 0.6861, 0.435, 0.7183, 0.3648, 0.6844, 0.3744, 0.709, 0.3247, 0.7272, 0.3237, 0.7157, 0.411, 0.7477, 0.3847, 0.7103, 0.4337, 0.7297, 0.4278, 0.7428, 0.3247, 0.7272, 0.3744, 0.709, 0.347, 0.7458, 0.3303, 0.7405, 0.4181, 0.7849, 0.3847, 0.7954, 0.3847, 0.7103, 0.411, 0.7477, 0.3744, 0.709, 0.3723, 0.7945, 0.339, 0.7831, 0.347, 0.7458, 0.4016, 0.8415, 0.3847, 0.7954, 0.4181, 0.7849, 0.4313, 0.8175, 0.339, 0.7831, 0.3723, 0.7945, 0.354, 0.8403, 0.3248, 0.8155, 0.4388, 0.8702, 0.4016, 0.8415, 0.4313, 0.8175, 0.4578, 0.84, 0.3248, 0.8155, 0.354, 0.8403, 0.3159, 0.8682, 0.2976, 0.8374, 0.8096, 0.2339, 0.8163, 0.2031, 0.8251, 0.2098, 0.8293, 0.2196, 0.1998, 0.2148, 0.2098, 0.2062, 0.2192, 0.2374, 0.1991, 0.2225, 0.8096, 0.2339, 0.7832, 0.1874, 0.8022, 0.1846, 0.8163, 0.2031, 0.2265, 0.1831, 0.247, 0.1871, 0.2192, 0.2374, 0.2098, 0.2062, 0.7832, 0.1874, 0.796, 0.177, 0.8022, 0.1846, 0.2265, 0.1831, 0.2336, 0.1756, 0.247, 0.1871, 0.4578, 0.84, 0.4313, 0.8175, 0.4485, 0.8046, 0.4734, 0.8247, 0.3079, 0.802, 0.3248, 0.8155, 0.2976, 0.8374, 0.2824, 0.8215, 0.4313, 0.8175, 0.4181, 0.7849, 0.4359, 0.7796, 0.4485, 0.8046, 0.3212, 0.7772, 0.339, 0.7831, 0.3248, 0.8155, 0.3079, 0.802, 0.4181, 0.7849, 0.411, 0.7477, 0.4237, 0.7542, 0.4359, 0.7796, 0.3341, 0.752, 0.347, 0.7458, 0.339, 0.7831, 0.3212, 0.7772, 0.411, 0.7477, 0.4278, 0.7428, 0.4379, 0.7498, 0.4237, 0.7542, 0.3199, 0.7473, 0.3303, 0.7405, 0.347, 0.7458, 0.3341, 0.752, 0.4278, 0.7428, 0.4337, 0.7297, 0.4454, 0.732, 0.4379, 0.7498, 0.3129, 0.7292, 0.3247, 0.7272, 0.3303, 0.7405, 0.3199, 0.7473, 0.4337, 0.7297, 0.435, 0.7183, 0.441, 0.7244, 0.4454, 0.732, 0.3175, 0.7217, 0.3237, 0.7157, 0.3247, 0.7272, 0.3129, 0.7292, 0.435, 0.7183, 0.453, 0.7, 0.4553, 0.7137, 0.441, 0.7244, 0.3035, 0.7107, 0.3061, 0.697, 0.3237, 0.7157, 0.3175, 0.7217, 0.5012, 0.8444, 0.4578, 0.84, 0.4734, 0.8247, 0.5125, 0.8288, 0.2824, 0.8215, 0.2976, 0.8374, 0.2538, 0.8405, 0.243, 0.8246, 0.5555, 0.8264, 0.5012, 0.8444, 0.5125, 0.8288, 0.5509, 0.8118, 0.243, 0.8246, 0.2538, 0.8405, 0.1998, 0.8209, 0.2048, 0.8064, 0.5681, 0.7874, 0.5555, 0.8264, 0.5509, 0.8118, 0.5521, 0.7877, 0.2048, 0.8064, 0.1998, 0.8209, 0.1883, 0.7814, 0.2043, 0.7822, 0.5429, 0.7558, 0.5681, 0.7874, 0.5521, 0.7877, 0.5394, 0.7645, 0.2043, 0.7822, 0.1883, 0.7814, 0.2146, 0.7504, 0.2178, 0.7593, 0.5057, 0.7309, 0.5429, 0.7558, 0.5394, 0.7645, 0.5084, 0.7431, 0.2178, 0.7593, 0.2146, 0.7504, 0.2525, 0.7266, 0.2494, 0.7387, 0.453, 0.7, 0.5057, 0.7309, 0.5084, 0.7431, 0.4553, 0.7137, 0.2494, 0.7387, 0.2525, 0.7266, 0.3061, 0.697, 0.3035, 0.7107, 0.4379, 0.7498, 0.4454, 0.732, 0.4708, 0.7484, 0.4548, 0.7617, 0.287, 0.745, 0.3129, 0.7292, 0.3199, 0.7473, 0.3027, 0.7587, 0.4548, 0.7617, 0.4708, 0.7484, 0.4889, 0.7705, 0.4754, 0.7839, 0.2683, 0.7667, 0.287, 0.745, 0.3027, 0.7587, 0.2814, 0.7805, 0.4754, 0.7839, 0.4889, 0.7705, 0.5037, 0.7876, 0.4945, 0.8025, 0.253, 0.7834, 0.2683, 0.7667, 0.2814, 0.7805, 0.2618, 0.7986, 0.4945, 0.8025, 0.5037, 0.7876, 0.5186, 0.7916, 0.5168, 0.8073, 0.2379, 0.787, 0.253, 0.7834, 0.2618, 0.7986, 0.2392, 0.8029, 0.5125, 0.8288, 0.4734, 0.8247, 0.4945, 0.8025, 0.5168, 0.8073, 0.2618, 0.7986, 0.2824, 0.8215, 0.243, 0.8246, 0.2392, 0.8029, 0.4485, 0.8046, 0.4754, 0.7839, 0.4945, 0.8025, 0.4734, 0.8247, 0.2618, 0.7986, 0.2814, 0.7805, 0.3079, 0.802, 0.2824, 0.8215, 0.4485, 0.8046, 0.4359, 0.7796, 0.4548, 0.7617, 0.4754, 0.7839, 0.3027, 0.7587, 0.3212, 0.7772, 0.3079, 0.802, 0.2814, 0.7805, 0.4379, 0.7498, 0.4548, 0.7617, 0.4359, 0.7796, 0.4237, 0.7542, 0.3212, 0.7772, 0.3027, 0.7587, 0.3199, 0.7473, 0.3341, 0.752, 0.441, 0.7244, 0.4553, 0.7137, 0.4708, 0.7484, 0.4454, 0.732, 0.287, 0.745, 0.3035, 0.7107, 0.3175, 0.7217, 0.3129, 0.7292, 0.5084, 0.7431, 0.4889, 0.7705, 0.4708, 0.7484, 0.4553, 0.7137, 0.287, 0.745, 0.2683, 0.7667, 0.2494, 0.7387, 0.3035, 0.7107, 0.5394, 0.7645, 0.5037, 0.7876, 0.4889, 0.7705, 0.5084, 0.7431, 0.2683, 0.7667, 0.253, 0.7834, 0.2178, 0.7593, 0.2494, 0.7387, 0.5521, 0.7877, 0.5186, 0.7916, 0.5037, 0.7876, 0.5394, 0.7645, 0.253, 0.7834, 0.2379, 0.787, 0.2043, 0.7822, 0.2178, 0.7593, 0.5509, 0.8118, 0.5168, 0.8073, 0.5186, 0.7916, 0.5521, 0.7877, 0.2379, 0.787, 0.2392, 0.8029, 0.2048, 0.8064, 0.2043, 0.7822, 0.5125, 0.8288, 0.5168, 0.8073, 0.5509, 0.8118, 0.2048, 0.8064, 0.2392, 0.8029, 0.243, 0.8246, 0.5083, 0.6977, 0.4348, 0.6589, 0.4841, 0.6288, 0.5434, 0.6835, 0.2769, 0.6251, 0.3253, 0.6562, 0.2508, 0.6932, 0.2161, 0.6781, 0.5638, 0.7392, 0.5083, 0.6977, 0.5434, 0.6835, 0.5811, 0.7269, 0.2161, 0.6781, 0.2508, 0.6932, 0.1941, 0.7332, 0.1772, 0.7204, 0.62, 0.7916, 0.5638, 0.7392, 0.5811, 0.7269, 0.6167, 0.76, 0.1772, 0.7204, 0.1941, 0.7332, 0.1361, 0.7841, 0.1404, 0.7524, 0.7075, 0.7599, 0.62, 0.7916, 0.6167, 0.76, 0.6606, 0.7412, 0.1404, 0.7524, 0.1361, 0.7841, 0.04953, 0.7488, 0.09704, 0.7321, 0.7455, 0.6521, 0.7075, 0.7599, 0.6606, 0.7412, 0.6773, 0.6704, 0.09704, 0.7321, 0.04953, 0.7488, 0.01941, 0.6397, 0.08356, 0.662, 0.7408, 0.5724, 0.7455, 0.6521, 0.6773, 0.6704, 0.6714, 0.5927, 0.08356, 0.662, 0.01941, 0.6397, 0.03366, 0.5644, 0.09282, 0.5899, 0.6773, 0.6704, 0.5434, 0.6835, 0.4841, 0.6288, 0.6714, 0.5927, 0.2769, 0.6251, 0.2161, 0.6781, 0.08356, 0.662, 0.09282, 0.5899, 0.6773, 0.6704, 0.6606, 0.7412, 0.5811, 0.7269, 0.5434, 0.6835, 0.1772, 0.7204, 0.09704, 0.7321, 0.08356, 0.662, 0.2161, 0.6781, 0.6606, 0.7412, 0.6167, 0.76, 0.5811, 0.7269, 0.1772, 0.7204, 0.1404, 0.7524, 0.09704, 0.7321, 0.8424, 0.1952, 0.8293, 0.2196, 0.8346, 0.2069, 0.8347, 0.207, 0.03366, 0.5644, 0.05122, 0.5227, 0.145, 0.5626, 0.09282, 0.5899, 0.6204, 0.5657, 0.6714, 0.5927, 0.4841, 0.6288, 0.4981, 0.5523, 0.2769, 0.6251, 0.09282, 0.5899, 0.145, 0.5626, 0.2642, 0.5501, 0.391, 0.6119, 0.4981, 0.5523, 0.4841, 0.6288, 0.4348, 0.6589, 0.2769, 0.6251, 0.2642, 0.5501, 0.3699, 0.6102, 0.3253, 0.6562])
me_suzanne.use_remesh_fix_poles = True
me_suzanne.use_remesh_preserve_attributes = False
me_suzanne.use_mirror_vertex_groups = False
me_suzanne.update()
arm_armature = bpy.data.armatures.new('Armature')  # bones are not reproduced

# ---- objects
ob_myskeleton_blendersize = bpy.data.objects.new('MySkeleton_BlenderSize', arm_armature)
ob_cube = bpy.data.objects.new('Cube', me_cube_001)
ob_suzanne_blendersize = bpy.data.objects.new('Suzanne_BlenderSize', me_suzanne)
ob_socket_myempty = bpy.data.objects.new('SOCKET_MyEmpty', None)
ob_mycamera_blendersize = bpy.data.objects.new('MyCamera_BlenderSize', cam_mycamera)
ob_socket_myskeletalempty = bpy.data.objects.new('SOCKET_MySkeletalEmpty$', None)

# ---- transforms, parenting, visibility, modifiers, constraints
ob_myskeleton_blendersize.location = (0.0, 0.0, 0.0)
ob_myskeleton_blendersize.lineart.crease_threshold = 0.0
ob_cube.parent = ob_myskeleton_blendersize
ob_cube.location = (0.0, 0.0, 0.0)
ob_cube.lineart.crease_threshold = 0.0
_vg = ob_cube.vertex_groups.new(name='RootBone')
for _i, _w in zip([0, 2, 4, 6, 8, 10, 12, 14, 17, 18, 19, 20, 21, 22, 23, 44, 45, 46, 47, 48, 49, 60, 61, 62, 63, 64, 65, 76, 77, 78, 79, 80, 81, 92, 93, 94, 95, 96, 97, 108, 109, 110, 111, 112, 113, 124, 125, 126, 127, 128, 129, 140, 141, 142, 143, 144, 145, 146, 147, 148, 149, 150, 151, 152, 153, 154, 155, 156, 157, 158, 159, 160, 161], [0.9735, 0.9733, 0.9733, 0.9735, 0.979, 0.979, 0.979, 0.979, 0.9915, 0.9537, 0.8864, 0.7117, 0.2876, 0.1123, 0.03606, 0.03606, 0.1123, 0.2875, 0.7117, 0.8863, 0.9536, 0.03606, 0.1123, 0.2876, 0.7117, 0.8864, 0.9537, 0.03606, 0.1123, 0.2875, 0.7117, 0.8863, 0.9536, 0.009936, 0.08466, 0.2469, 0.7526, 0.9142, 0.9667, 0.009936, 0.08466, 0.2469, 0.7526, 0.9142, 0.9667, 0.009936, 0.08466, 0.2469, 0.7526, 0.9142, 0.9667, 0.009936, 0.08466, 0.2469, 0.7526, 0.9142, 0.9667, 0.9835, 0.98, 0.9835, 0.9796, 0.9835, 0.98, 0.9835, 0.9796, 0.9869, 0.9915, 0.9863, 0.9915, 0.9869, 0.9915, 0.9863, 1.0]): _vg.add([_i], _w, 'REPLACE')
_vg = ob_cube.vertex_groups.new(name='MyBone_1')
for _i, _w in zip([18, 19, 20, 21, 22, 23, 24, 25, 42, 43, 44, 45, 46, 47, 48, 49, 58, 59, 60, 61, 62, 63, 64, 65, 74, 75, 76, 77, 78, 79, 80, 81, 90, 91, 92, 93, 94, 95, 96, 97, 106, 107, 108, 109, 110, 111, 112, 113, 122, 123, 124, 125, 126, 127, 128, 129, 138, 139, 140, 141, 142, 143, 144, 145], [0.02939, 0.09713, 0.2451, 0.6001, 0.6, 0.2447, 0.09601, 0.0238, 0.0238, 0.09601, 0.2447, 0.6, 0.6001, 0.2451, 0.09715, 0.02949, 0.0238, 0.09601, 0.2447, 0.6, 0.6001, 0.2451, 0.09713, 0.02939, 0.0238, 0.09601, 0.2447, 0.6, 0.6001, 0.2451, 0.09715, 0.02949, 0.002034, 0.07388, 0.217, 0.6683, 0.6684, 0.2173, 0.07482, 0.007804, 0.002034, 0.07388, 0.217, 0.6683, 0.6684, 0.2173, 0.07482, 0.007804, 0.002034, 0.07388, 0.217, 0.6683, 0.6684, 0.2173, 0.07482, 0.007798, 0.002034, 0.07388, 0.217, 0.6683, 0.6684, 0.2173, 0.07482, 0.007798]): _vg.add([_i], _w, 'REPLACE')
_vg = ob_cube.vertex_groups.new(name='MyBone_2')
for _i, _w in zip([20, 21, 22, 23, 24, 25, 26, 27, 40, 41, 42, 43, 44, 45, 46, 47, 56, 57, 58, 59, 60, 61, 62, 63, 72, 73, 74, 75, 76, 77, 78, 79, 88, 89, 90, 91, 92, 93, 94, 95, 104, 105, 106, 107, 108, 109, 110, 111, 120, 121, 122, 123, 124, 125, 126, 127, 136, 137, 138, 139, 140, 141, 142, 143], [0.02392, 0.09603, 0.2447, 0.5999, 0.5999, 0.2447, 0.096, 0.0238, 0.0238, 0.096, 0.2447, 0.5999, 0.5999, 0.2447, 0.09603, 0.02392, 0.0238, 0.096, 0.2447, 0.5999, 0.5999, 0.2447, 0.09603, 0.02392, 0.0238, 0.096, 0.2447, 0.5999, 0.5999, 0.2447, 0.09603, 0.02392, 0.00203, 0.07387, 0.217, 0.6683, 0.6683, 0.217, 0.07389, 0.00212, 0.00203, 0.07387, 0.217, 0.6683, 0.6683, 0.217, 0.07389, 0.00212, 0.00203, 0.07387, 0.217, 0.6683, 0.6683, 0.217, 0.07389, 0.002119, 0.00203, 0.07387, 0.217, 0.6683, 0.6683, 0.217, 0.07389, 0.002119]): _vg.add([_i], _w, 'REPLACE')
_vg = ob_cube.vertex_groups.new(name='MyBone_3')
for _i, _w in zip([22, 23, 24, 25, 26, 27, 28, 29, 38, 39, 40, 41, 42, 43, 44, 45, 54, 55, 56, 57, 58, 59, 60, 61, 70, 71, 72, 73, 74, 75, 76, 77, 86, 87, 88, 89, 90, 91, 92, 93, 102, 103, 104, 105, 106, 107, 108, 109, 118, 119, 120, 121, 122, 123, 124, 125, 134, 135, 136, 137, 138, 139, 140, 141], [0.0238, 0.09601, 0.2447, 0.5999, 0.5999, 0.2447, 0.096, 0.0238, 0.0238, 0.096, 0.2447, 0.5999, 0.5999, 0.2447, 0.09601, 0.0238, 0.0238, 0.096, 0.2447, 0.5999, 0.5999, 0.2447, 0.09601, 0.0238, 0.0238, 0.096, 0.2447, 0.5999, 0.5999, 0.2447, 0.09601, 0.0238, 0.002031, 0.07387, 0.217, 0.6683, 0.6683, 0.217, 0.07387, 0.002032, 0.002031, 0.07387, 0.217, 0.6683, 0.6683, 0.217, 0.07387, 0.002032, 0.002031, 0.07387, 0.217, 0.6683, 0.6683, 0.217, 0.07387, 0.002032, 0.002031, 0.07387, 0.217, 0.6683, 0.6683, 0.217, 0.07387, 0.002032]): _vg.add([_i], _w, 'REPLACE')
_vg = ob_cube.vertex_groups.new(name='MyBone_4')
for _i, _w in zip([24, 25, 26, 27, 28, 29, 30, 31, 32, 35, 36, 37, 38, 39, 40, 41, 42, 43, 51, 52, 53, 54, 55, 56, 57, 58, 59, 67, 68, 69, 70, 71, 72, 73, 74, 75, 83, 84, 85, 86, 87, 88, 89, 90, 91, 99, 100, 101, 102, 103, 104, 105, 106, 107, 115, 116, 117, 118, 119, 120, 121, 122, 123, 131, 132, 133, 134, 135, 136, 137, 138, 139], [0.03149, 0.1062, 0.2714, 0.6692, 0.7753, 0.6692, 0.2715, 0.1063, 0.03209, 0.03206, 0.1063, 0.2715, 0.6692, 0.7753, 0.6692, 0.2714, 0.1062, 0.03149, 0.03209, 0.1063, 0.2715, 0.6692, 0.7753, 0.6692, 0.2714, 0.1062, 0.03149, 0.03206, 0.1063, 0.2715, 0.6692, 0.7753, 0.6692, 0.2714, 0.1062, 0.03149, 0.007348, 0.0808, 0.2362, 0.723, 0.8306, 0.723, 0.2361, 0.08074, 0.007039, 0.007348, 0.0808, 0.2362, 0.723, 0.8306, 0.723, 0.2361, 0.08074, 0.007039, 0.007348, 0.0808, 0.2362, 0.723, 0.8306, 0.723, 0.2361, 0.08074, 0.007039, 0.007348, 0.0808, 0.2362, 0.723, 0.8306, 0.723, 0.2361, 0.08074, 0.007039]): _vg.add([_i], _w, 'REPLACE')
_vg = ob_cube.vertex_groups.new(name='MyBone_5')
for _i, _w in zip([1, 3, 5, 7, 9, 11, 13, 15, 27, 28, 29, 30, 31, 32, 33, 34, 35, 36, 37, 38, 39, 40, 50, 51, 52, 53, 54, 55, 56, 66, 67, 68, 69, 70, 71, 72, 82, 83, 84, 85, 86, 87, 88, 98, 99, 100, 101, 102, 103, 104, 114, 115, 116, 117, 118, 119, 120, 130, 131, 132, 133, 134, 135, 136], [0.05208, 0.05102, 0.05102, 0.05208, 0.01258, 0.01258, 0.01258, 0.01258, 0.02382, 0.09604, 0.2448, 0.6002, 0.6006, 0.2466, 0.1014, 0.1011, 0.2465, 0.6006, 0.6002, 0.2448, 0.09604, 0.02382, 0.1014, 0.2466, 0.6006, 0.6002, 0.2448, 0.09604, 0.02382, 0.1011, 0.2465, 0.6006, 0.6002, 0.2448, 0.09604, 0.02382, 0.07626, 0.218, 0.6687, 0.6685, 0.2171, 0.07389, 0.002046, 0.07626, 0.218, 0.6687, 0.6685, 0.2171, 0.07389, 0.002046, 0.07626, 0.218, 0.6687, 0.6685, 0.2171, 0.07389, 0.002046, 0.07626, 0.218, 0.6687, 0.6685, 0.2171, 0.07389, 0.002046]): _vg.add([_i], _w, 'REPLACE')
_vg = ob_cube.vertex_groups.new(name='MyBone_6')
for _i, _w in zip([1, 3, 5, 7, 9, 11, 13, 15, 16, 29, 30, 31, 32, 33, 34, 35, 36, 37, 38, 50, 51, 52, 53, 54, 66, 67, 68, 69, 70, 82, 83, 84, 85, 86, 98, 99, 100, 101, 102, 114, 115, 116, 117, 118, 130, 131, 132, 133, 134], [0.9393, 0.9405, 0.9405, 0.9393, 0.9639, 0.9639, 0.9639, 0.9639, 0.9943, 0.03589, 0.112, 0.2869, 0.71, 0.8814, 0.8818, 0.7101, 0.287, 0.112, 0.0359, 0.8814, 0.71, 0.2869, 0.112, 0.03589, 0.8818, 0.7101, 0.287, 0.112, 0.0359, 0.9125, 0.7519, 0.2465, 0.08454, 0.009838, 0.9125, 0.7519, 0.2465, 0.08454, 0.009838, 0.9125, 0.7519, 0.2465, 0.08454, 0.009838, 0.9125, 0.7519, 0.2465, 0.08454, 0.009838]): _vg.add([_i], _w, 'REPLACE')
_m = ob_cube.modifiers.new('Armature', 'ARMATURE')
_m.object = ob_myskeleton_blendersize
ob_suzanne_blendersize.location = (-3.0, 0.0, 0.0)
ob_suzanne_blendersize.lineart.crease_threshold = 0.0
ob_socket_myempty.parent = ob_suzanne_blendersize
ob_socket_myempty.matrix_parent_inverse = Matrix(((1.0, -0.0, 0.0, 3.0), (-0.0, 1.0, -0.0, 0.0), (0.0, 0.0, 1.0, -0.0), (-0.0, 0.0, -0.0, 1.0)))
ob_socket_myempty.location = (-2.646, -0.4099, 1.559)
ob_socket_myempty.rotation_euler = (-0.6364, 0.1197, 0.3405)
ob_socket_myempty.empty_display_type = 'ARROWS'
ob_socket_myempty.lineart.crease_threshold = 0.0
ob_mycamera_blendersize.location = (0.1368, -8.765, 5.085)
ob_mycamera_blendersize.rotation_euler = (1.025, 2.504e-16, 9.838e-17)
ob_mycamera_blendersize.lineart.crease_threshold = 0.0
ob_socket_myskeletalempty.parent = ob_myskeleton_blendersize
ob_socket_myskeletalempty.matrix_parent_inverse = Matrix(((1.0, -0.0, 0.0, -0.0), (-0.0, 0.0, 1.0, -4.0), (0.0, -1.0, 0.0, -0.0), (0.0, 0.0, -0.0, 1.0)))
ob_socket_myskeletalempty.location = (0.01356, -0.0008174, 4.434)
ob_socket_myskeletalempty.rotation_euler = (5.619e-08, -0.7882, -1.351e-07)
ob_socket_myskeletalempty.empty_display_type = 'ARROWS'
ob_socket_myskeletalempty.lineart.crease_threshold = 0.0
cam_mycamera.dof.focus_object = ob_cube

# ---- collection membership
col_collection.objects.link(ob_myskeleton_blendersize)
col_collection.objects.link(ob_cube)
col_collection.objects.link(ob_suzanne_blendersize)
col_collection.objects.link(ob_socket_myempty)
col_collection.objects.link(ob_mycamera_blendersize)
col_collection.objects.link(ob_socket_myskeletalempty)

# ---- scene / render settings (as saved in the file)
scene.camera = ob_mycamera_blendersize
scene.frame_start = 1; scene.frame_end = 65; scene.frame_set(1)
scene.render.engine = 'BLENDER_EEVEE_NEXT'
scene.cycles.use_denoising = False
scene.cycles.samples = 128
scene.cycles.sampling_pattern = 'TABULATED_SOBOL'
scene.cycles.use_adaptive_sampling = False
scene.cycles.use_light_tree = False
scene.view_settings.view_transform = 'Filmic'
bpy.context.view_layer.update()

# ---- added for rendering (the .blend has no usable light): sun
light_auto_sun = bpy.data.lights.new('AutoSun', 'SUN')
light_auto_sun.energy = 3.0
light_auto_sun.angle = 0.0523599
ob_auto_sun = bpy.data.objects.new('AutoSun', light_auto_sun)
scene.collection.objects.link(ob_auto_sun)
ob_auto_sun.rotation_euler = (0.872665, 0.174533, 0.523599)
bpy.context.view_layer.update()
